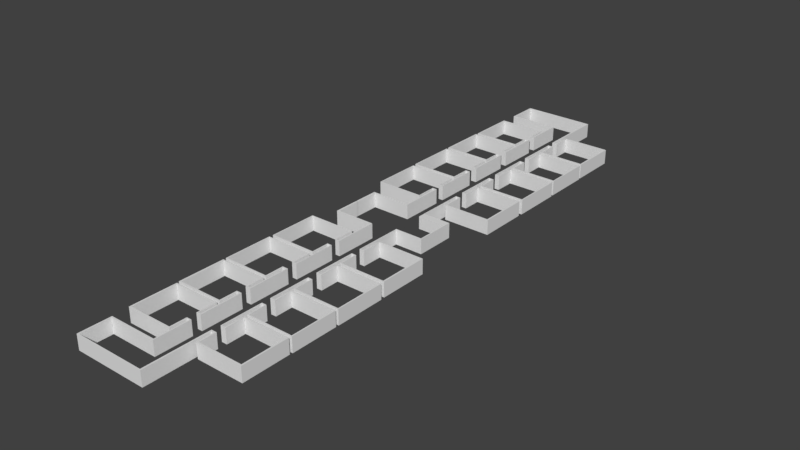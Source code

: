 # Source: schoolMap.blend  (saved by Blender 2.79.0; exported with 4.5.12 LTS)
import bpy
from mathutils import Matrix  # noqa: F401  (used for matrix-valued properties, if any)

bpy.ops.wm.read_factory_settings(use_empty=True)
scene = bpy.context.scene
scene.name = 'Scene'

# ---- collections
col_collection_1 = bpy.data.collections.new('Collection 1'); scene.collection.children.link(col_collection_1)

# ---- world
world_world = bpy.data.worlds.new('World'); scene.world = world_world
world_world.color = (0.05088, 0.05088, 0.05088)
world_world.use_sun_shadow = False
world_world.sun_shadow_jitter_overblur = 0.0
world_world.cycles.sampling_method = 'MANUAL'

# ---- meshes
me_cube_009 = bpy.data.meshes.new('Cube.009')
me_cube_009.from_pydata([(-3.933, -0.4303, -1.554), (-3.933, -0.4303, 1.204), (-3.933, 1.0, -1.554), (-3.933, 1.0, 1.204), (2.216, -0.4303, -1.554), (2.216, -0.4303, 1.204), (2.216, 1.0, -1.554), (2.216, 1.0, 1.204)], [], [(0, 1, 3, 2), (2, 3, 7, 6), (6, 7, 5, 4), (4, 5, 1, 0), (2, 6, 4, 0), (7, 3, 1, 5)])
me_cube_009.use_remesh_preserve_volume = False
me_cube_009.use_remesh_preserve_attributes = False
me_cube_009.use_mirror_vertex_groups = False
me_cube_009.update()
me_cube_008 = bpy.data.meshes.new('Cube.008')
me_cube_008.from_pydata([(4.768e-07, -1.964, -0.3201), (4.768e-07, -1.964, 0.8713), (4.768e-07, 0.008627, -0.3201), (4.768e-07, 0.008627, 0.8713), (0.1526, -1.964, -0.3201), (0.1526, -1.964, 0.8713), (0.1526, 0.008627, -0.3201), (0.1526, 0.008627, 0.8713), (4.768e-07, -2.063, -0.3201), (4.768e-07, -2.063, 0.8713), (0.1526, -2.063, 0.8713), (0.1526, -2.063, -0.3201), (3.194, -1.964, 0.8713), (3.194, -1.964, -0.3201), (3.194, -2.063, 0.8713), (3.194, -2.063, -0.3201), (3.299, -1.964, 0.8713), (3.299, -1.964, -0.3201), (3.299, -2.063, 0.8713), (3.299, -2.063, -0.3201), (3.194, -5.369, 0.8713), (3.194, -5.369, -0.3201), (3.299, -5.369, 0.8713), (3.299, -5.369, -0.3201), (3.194, -5.429, 0.8713), (3.194, -5.429, -0.3201), (3.299, -5.429, 0.8713), (3.299, -5.429, -0.3201), (2.972, -5.369, 0.8713), (2.972, -5.369, -0.3201), (2.972, -5.429, 0.8713), (2.972, -5.429, -0.3201), (2.931, -5.369, 0.8713), (2.931, -5.369, -0.3201), (2.931, -5.429, 0.8713), (2.931, -5.429, -0.3201), (2.972, -3.804, 0.8713), (2.972, -3.804, -0.3201), (2.931, -3.804, 0.8713), (2.931, -3.804, -0.3201), (2.972, -3.745, 0.8713), (2.972, -3.745, -0.3201), (2.931, -3.745, 0.8713), (2.931, -3.745, -0.3201), (-0.7642, -3.804, 0.8713), (-0.7642, -3.804, -0.3201), (-0.7642, -3.745, 0.8713), (-0.7642, -3.745, -0.3201), (-0.8379, -3.804, 0.8713), (-0.8379, -3.804, -0.3201), (-0.8379, -3.745, 0.8713), (-0.8379, -3.745, -0.3201), (-0.7642, -7.67, 0.8713), (-0.7642, -7.67, -0.3201), (-0.8379, -7.67, 0.8713), (-0.8379, -7.67, -0.3201), (-0.7642, -7.726, 0.8713), (-0.7642, -7.726, -0.3201), (-0.8379, -7.726, 0.8713), (-0.8379, -7.726, -0.3201), (2.923, -7.67, 0.8713), (2.923, -7.67, -0.3201), (2.923, -7.726, 0.8713), (2.923, -7.726, -0.3201), (2.992, -7.67, 0.8713), (2.992, -7.67, -0.3201), (2.992, -7.726, 0.8713), (2.992, -7.726, -0.3201), (2.923, -6.244, 0.8713), (2.923, -6.244, -0.3201), (2.992, -6.244, 0.8713), (2.992, -6.244, -0.3201), (2.923, -6.189, 0.8713), (2.923, -6.189, -0.3201), (2.992, -6.189, 0.8713), (2.992, -6.189, -0.3201), (3.265, -6.244, 0.8713), (3.265, -6.244, -0.3201), (3.265, -6.189, 0.8713), (3.265, -6.189, -0.3201), (3.305, -6.244, 0.8713), (3.305, -6.244, -0.3201), (3.305, -6.189, 0.8713), (3.305, -6.189, -0.3201), (3.265, -9.557, 0.8713), (3.265, -9.557, -0.3201), (3.305, -9.557, 0.8713), (3.305, -9.557, -0.3201), (3.265, -9.632, 0.8713), (3.265, -9.632, -0.3201), (3.305, -9.632, 0.8713), (3.305, -9.632, -0.3201), (2.987, -9.557, 0.8713), (2.987, -9.557, -0.3201), (2.987, -9.632, 0.8713), (2.987, -9.632, -0.3201), (2.915, -9.557, 0.8713), (2.915, -9.557, -0.3201), (2.915, -9.632, 0.8713), (2.915, -9.632, -0.3201), (2.987, -8.094, 0.8713), (2.987, -8.094, -0.3201), (2.915, -8.094, 0.8713), (2.915, -8.094, -0.3201), (2.987, -8.029, 0.8713), (2.987, -8.029, -0.3201), (2.915, -8.029, 0.8713), (2.915, -8.029, -0.3201), (-0.8058, -8.094, 0.8713), (-0.8058, -8.094, -0.3201), (-0.8058, -8.029, 0.8713), (-0.8058, -8.029, -0.3201), (-0.8789, -8.094, 0.8713), (-0.8789, -8.094, -0.3201), (-0.8789, -8.029, 0.8713), (-0.8789, -8.029, -0.3201), (-0.8058, -11.99, 0.8713), (-0.8058, -11.99, -0.3201), (-0.8789, -11.99, 0.8713), (-0.8789, -11.99, -0.3201), (-0.8058, -12.07, 0.8713), (-0.8058, -12.07, -0.3201), (-0.8789, -12.07, 0.8713), (-0.8789, -12.07, -0.3201), (2.858, -11.99, 0.8713), (2.858, -11.99, -0.3201), (2.858, -12.07, 0.8713), (2.858, -12.07, -0.3201), (2.98, -11.99, 0.8713), (2.98, -11.99, -0.3201), (2.98, -12.07, 0.8713), (2.98, -12.07, -0.3201), (2.858, -10.53, 0.8713), (2.858, -10.53, -0.3201), (2.98, -10.53, 0.8713), (2.98, -10.53, -0.3201), (2.858, -10.44, 0.8713), (2.858, -10.44, -0.3201), (2.98, -10.44, 0.8713), (2.98, -10.44, -0.3201), (3.236, -10.53, 0.8713), (3.236, -10.53, -0.3201), (3.236, -10.44, 0.8713), (3.236, -10.44, -0.3201), (3.322, -10.53, 0.8713), (3.322, -10.53, -0.3201), (3.322, -10.44, 0.8713), (3.322, -10.44, -0.3201), (3.236, -13.72, 0.8713), (3.236, -13.72, -0.3201), (3.322, -13.72, 0.8713), (3.322, -13.72, -0.3201), (3.236, -13.82, 0.8713), (3.236, -13.82, -0.3201), (3.322, -13.82, 0.8713), (3.322, -13.82, -0.3201), (2.964, -13.72, 0.8713), (2.964, -13.72, -0.3201), (2.964, -13.82, 0.8713), (2.964, -13.82, -0.3201), (2.907, -13.72, 0.8713), (2.907, -13.72, -0.3201), (2.907, -13.82, 0.8713), (2.907, -13.82, -0.3201), (2.964, -12.39, 0.8713), (2.964, -12.39, -0.3201), (2.907, -12.39, 0.8713), (2.907, -12.39, -0.3201), (2.964, -12.29, 0.8713), (2.964, -12.29, -0.3201), (2.907, -12.29, 0.8713), (2.907, -12.29, -0.3201), (-0.7523, -12.39, 0.8713), (-0.7523, -12.39, -0.3201), (-0.7523, -12.29, 0.8713), (-0.7523, -12.29, -0.3201), (-0.8797, -12.39, 0.8713), (-0.8797, -12.39, -0.3201), (-0.8797, -12.29, 0.8713), (-0.8797, -12.29, -0.3201), (-0.7523, -16.01, 0.8713), (-0.7523, -16.01, -0.3201), (-0.8797, -16.01, 0.8713), (-0.8797, -16.01, -0.3201), (-0.7523, -16.12, 0.8713), (-0.7523, -16.12, -0.3201), (-0.8797, -16.12, 0.8713), (-0.8797, -16.12, -0.3201), (2.871, -16.01, 0.8713), (2.871, -16.01, -0.3201), (2.871, -16.12, 0.8713), (2.871, -16.12, -0.3201), (2.986, -16.01, 0.8713), (2.986, -16.01, -0.3201), (2.986, -16.12, 0.8713), (2.986, -16.12, -0.3201), (2.871, -14.65, 0.8713), (2.871, -14.65, -0.3201), (2.986, -14.65, 0.8713), (2.986, -14.65, -0.3201), (2.871, -14.54, 0.8713), (2.871, -14.54, -0.3201), (2.986, -14.54, 0.8713), (2.986, -14.54, -0.3201), (3.192, -14.65, 0.8713), (3.192, -14.65, -0.3201), (3.192, -14.54, 0.8713), (3.192, -14.54, -0.3201), (3.303, -14.65, 0.8713), (3.303, -14.65, -0.3201), (3.303, -14.54, 0.8713), (3.303, -14.54, -0.3201), (3.192, -17.85, 0.8713), (3.192, -17.85, -0.3201), (3.303, -17.85, 0.8713), (3.303, -17.85, -0.3201), (3.192, -17.93, 0.8713), (3.192, -17.93, -0.3201), (3.303, -17.93, 0.8713), (3.303, -17.93, -0.3201), (2.971, -17.85, 0.8713), (2.971, -17.85, -0.3201), (2.971, -17.93, 0.8713), (2.971, -17.93, -0.3201), (2.91, -17.85, 0.8713), (2.91, -17.85, -0.3201), (2.91, -17.93, 0.8713), (2.91, -17.93, -0.3201), (2.971, -16.42, 0.8713), (2.971, -16.42, -0.3201), (2.91, -16.42, 0.8713), (2.91, -16.42, -0.3201), (2.971, -16.31, 0.8713), (2.971, -16.31, -0.3201), (2.91, -16.31, 0.8713), (2.91, -16.31, -0.3201), (-0.7237, -16.42, 0.8713), (-0.7237, -16.42, -0.3201), (-0.7237, -16.31, 0.8713), (-0.7237, -16.31, -0.3201), (-0.8316, -16.42, 0.8713), (-0.8316, -16.42, -0.3201), (-0.8316, -16.31, 0.8713), (-0.8316, -16.31, -0.3201), (-0.7237, -20.03, 0.8713), (-0.7237, -20.03, -0.3201), (-0.8316, -20.03, 0.8713), (-0.8316, -20.03, -0.3201), (-0.7237, -20.14, 0.8713), (-0.7237, -20.14, -0.3201), (-0.8316, -20.14, 0.8713), (-0.8316, -20.14, -0.3201), (2.886, -20.03, 0.8713), (2.886, -20.03, -0.3201), (2.886, -20.14, 0.8713), (2.886, -20.14, -0.3201), (3.002, -20.03, 0.8713), (3.002, -20.03, -0.3201), (3.002, -20.14, 0.8713), (3.002, -20.14, -0.3201), (2.886, -18.74, 0.8713), (2.886, -18.74, -0.3201), (3.002, -18.74, 0.8713), (3.002, -18.74, -0.3201), (2.886, -18.66, 0.8713), (2.886, -18.66, -0.3201), (3.002, -18.66, 0.8713), (3.002, -18.66, -0.3201), (3.212, -18.74, 0.8713), (3.212, -18.74, -0.3201), (3.212, -18.66, 0.8713), (3.212, -18.66, -0.3201), (3.3, -18.74, 0.8713), (3.3, -18.74, -0.3201), (3.3, -18.66, 0.8713), (3.3, -18.66, -0.3201), (3.212, -21.49, 0.8713), (3.212, -21.49, -0.3201), (3.3, -21.49, 0.8713), (3.3, -21.49, -0.3201), (3.212, -21.62, 0.8713), (3.212, -21.62, -0.3201), (3.3, -21.62, 0.8713), (3.3, -21.62, -0.3201), (-0.6148, -21.49, 0.8713), (-0.6148, -21.49, -0.3201), (-0.6148, -21.62, 0.8713), (-0.6148, -21.62, -0.3201), (-0.727, -21.49, 0.8713), (-0.727, -21.49, -0.3201), (-0.727, -21.62, 0.8713), (-0.727, -21.62, -0.3201), (-0.6148, -23.99, 0.8713), (-0.6148, -23.99, -0.3201), (-0.727, -23.99, 0.8713), (-0.727, -23.99, -0.3201), (-0.6148, -24.07, 0.8713), (-0.6148, -24.07, -0.3201), (-0.727, -24.07, 0.8713), (-0.727, -24.07, -0.3201), (5.098, -23.99, 0.8713), (5.098, -23.99, -0.3201), (5.098, -24.07, 0.8713), (5.098, -24.07, -0.3201), (5.22, -23.99, 0.8713), (5.22, -23.99, -0.3201), (5.22, -24.07, 0.8713), (5.22, -24.07, -0.3201), (5.098, -18.78, 0.8713), (5.098, -18.78, -0.3201), (5.22, -18.78, 0.8713), (5.22, -18.78, -0.3201), (5.098, -18.64, 0.8713), (5.098, -18.64, -0.3201), (5.22, -18.64, 0.8713), (5.22, -18.64, -0.3201), (5.454, -18.78, 0.8713), (5.454, -18.78, -0.3201), (5.454, -18.64, 0.8713), (5.454, -18.64, -0.3201), (5.544, -18.78, 0.8713), (5.544, -18.78, -0.3201), (5.544, -18.64, 0.8713), (5.544, -18.64, -0.3201), (5.454, -20.01, 0.8713), (5.454, -20.01, -0.3201), (5.544, -20.01, 0.8713), (5.544, -20.01, -0.3201), (5.454, -20.14, 0.8713), (5.454, -20.14, -0.3201), (5.544, -20.14, 0.8713), (5.544, -20.14, -0.3201), (9.164, -20.01, 0.8713), (9.164, -20.01, -0.3201), (9.164, -20.14, 0.8713), (9.164, -20.14, -0.3201), (9.276, -20.01, 0.8713), (9.276, -20.01, -0.3201), (9.276, -20.14, 0.8713), (9.276, -20.14, -0.3201), (9.164, -16.43, 0.8713), (9.164, -16.43, -0.3201), (9.276, -16.43, 0.8713), (9.276, -16.43, -0.3201), (9.164, -16.31, 0.8713), (9.164, -16.31, -0.3201), (9.276, -16.31, 0.8713), (9.276, -16.31, -0.3201), (5.587, -16.43, 0.8713), (5.587, -16.43, -0.3201), (5.587, -16.31, 0.8713), (5.587, -16.31, -0.3201), (5.489, -16.43, 0.8713), (5.489, -16.43, -0.3201), (5.489, -16.31, 0.8713), (5.489, -16.31, -0.3201), (5.587, -17.91, 0.8713), (5.587, -17.91, -0.3201), (5.489, -17.91, 0.8713), (5.489, -17.91, -0.3201), (5.587, -17.97, 0.8713), (5.587, -17.97, -0.3201), (5.489, -17.97, 0.8713), (5.489, -17.97, -0.3201), (5.202, -17.91, 0.8713), (5.202, -17.91, -0.3201), (5.202, -17.97, 0.8713), (5.202, -17.97, -0.3201), (5.155, -17.91, 0.8713), (5.155, -17.91, -0.3201), (5.155, -17.97, 0.8713), (5.155, -17.97, -0.3201), (5.202, -14.63, 0.8713), (5.202, -14.63, -0.3201), (5.155, -14.63, 0.8713), (5.155, -14.63, -0.3201), (5.202, -14.54, 0.8713), (5.202, -14.54, -0.3201), (5.155, -14.54, 0.8713), (5.155, -14.54, -0.3201), (5.481, -14.63, 0.8713), (5.481, -14.63, -0.3201), (5.481, -14.54, 0.8713), (5.481, -14.54, -0.3201), (5.555, -14.63, 0.8713), (5.555, -14.63, -0.3201), (5.555, -14.54, 0.8713), (5.555, -14.54, -0.3201), (5.481, -16.03, 0.8713), (5.481, -16.03, -0.3201), (5.555, -16.03, 0.8713), (5.555, -16.03, -0.3201), (5.481, -16.1, 0.8713), (5.481, -16.1, -0.3201), (5.555, -16.1, 0.8713), (5.555, -16.1, -0.3201), (9.229, -16.03, 0.8713), (9.229, -16.03, -0.3201), (9.229, -16.1, 0.8713), (9.229, -16.1, -0.3201), (9.315, -16.03, 0.8713), (9.315, -16.03, -0.3201), (9.315, -16.1, 0.8713), (9.315, -16.1, -0.3201), (9.229, -12.39, 0.8713), (9.229, -12.39, -0.3201), (9.315, -12.39, 0.8713), (9.315, -12.39, -0.3201), (9.229, -12.29, 0.8713), (9.229, -12.29, -0.3201), (9.315, -12.29, 0.8713), (9.315, -12.29, -0.3201), (5.58, -12.39, 0.8713), (5.58, -12.39, -0.3201), (5.58, -12.29, 0.8713), (5.58, -12.29, -0.3201), (5.486, -12.39, 0.8713), (5.486, -12.39, -0.3201), (5.486, -12.29, 0.8713), (5.486, -12.29, -0.3201), (5.58, -13.76, 0.8713), (5.58, -13.76, -0.3201), (5.486, -13.76, 0.8713), (5.486, -13.76, -0.3201), (5.58, -13.82, 0.8713), (5.58, -13.82, -0.3201), (5.486, -13.82, 0.8713), (5.486, -13.82, -0.3201), (5.214, -13.76, 0.8713), (5.214, -13.76, -0.3201), (5.214, -13.82, 0.8713), (5.214, -13.82, -0.3201), (5.155, -13.76, 0.8713), (5.155, -13.76, -0.3201), (5.155, -13.82, 0.8713), (5.155, -13.82, -0.3201), (5.214, -10.5, 0.8713), (5.214, -10.5, -0.3201), (5.155, -10.5, 0.8713), (5.155, -10.5, -0.3201), (5.214, -10.42, 0.8713), (5.214, -10.42, -0.3201), (5.155, -10.42, 0.8713), (5.155, -10.42, -0.3201), (5.485, -10.5, 0.8713), (5.485, -10.5, -0.3201), (5.485, -10.42, 0.8713), (5.485, -10.42, -0.3201), (5.54, -10.5, 0.8713), (5.54, -10.5, -0.3201), (5.54, -10.42, 0.8713), (5.54, -10.42, -0.3201), (5.485, -11.99, 0.8713), (5.485, -11.99, -0.3201), (5.54, -11.99, 0.8713), (5.54, -11.99, -0.3201), (5.485, -12.07, 0.8713), (5.485, -12.07, -0.3201), (5.54, -12.07, 0.8713), (5.54, -12.07, -0.3201), (9.244, -11.99, 0.8713), (9.244, -11.99, -0.3201), (9.244, -12.07, 0.8713), (9.244, -12.07, -0.3201), (9.333, -11.99, 0.8713), (9.333, -11.99, -0.3201), (9.333, -12.07, 0.8713), (9.333, -12.07, -0.3201), (9.244, -8.091, 0.8713), (9.244, -8.091, -0.3201), (9.333, -8.091, 0.8713), (9.333, -8.091, -0.3201), (9.244, -8.015, 0.8713), (9.244, -8.015, -0.3201), (9.333, -8.015, 0.8713), (9.333, -8.015, -0.3201), (5.576, -8.091, 0.8713), (5.576, -8.091, -0.3201), (5.576, -8.015, 0.8713), (5.576, -8.015, -0.3201), (5.495, -8.091, 0.8713), (5.495, -8.091, -0.3201), (5.495, -8.015, 0.8713), (5.495, -8.015, -0.3201), (5.576, -9.559, 0.8713), (5.576, -9.559, -0.3201), (5.495, -9.559, 0.8713), (5.495, -9.559, -0.3201), (5.576, -9.629, 0.8713), (5.576, -9.629, -0.3201), (5.495, -9.629, 0.8713), (5.495, -9.629, -0.3201), (5.211, -9.559, 0.8713), (5.211, -9.559, -0.3201), (5.211, -9.629, 0.8713), (5.211, -9.629, -0.3201), (5.148, -9.559, 0.8713), (5.148, -9.559, -0.3201), (5.148, -9.629, 0.8713), (5.148, -9.629, -0.3201), (5.211, -6.239, 0.8713), (5.211, -6.239, -0.3201), (5.148, -6.239, 0.8713), (5.148, -6.239, -0.3201), (5.211, -6.183, 0.8713), (5.211, -6.183, -0.3201), (5.148, -6.183, 0.8713), (5.148, -6.183, -0.3201), (5.487, -6.239, 0.8713), (5.487, -6.239, -0.3201), (5.487, -6.183, 0.8713), (5.487, -6.183, -0.3201), (5.54, -6.239, 0.8713), (5.54, -6.239, -0.3201), (5.54, -6.183, 0.8713), (5.54, -6.183, -0.3201), (5.487, -7.631, 0.8713), (5.487, -7.631, -0.3201), (5.54, -7.631, 0.8713), (5.54, -7.631, -0.3201), (5.487, -7.692, 0.8713), (5.487, -7.692, -0.3201), (5.54, -7.692, 0.8713), (5.54, -7.692, -0.3201), (9.185, -7.631, 0.8713), (9.185, -7.631, -0.3201), (9.185, -7.692, 0.8713), (9.185, -7.692, -0.3201), (9.297, -7.631, 0.8713), (9.297, -7.631, -0.3201), (9.297, -7.692, 0.8713), (9.297, -7.692, -0.3201), (9.185, -3.795, 0.8713), (9.185, -3.795, -0.3201), (9.297, -3.795, 0.8713), (9.297, -3.795, -0.3201), (9.185, -3.711, 0.8713), (9.185, -3.711, -0.3201), (9.297, -3.711, 0.8713), (9.297, -3.711, -0.3201), (5.558, -3.795, 0.8713), (5.558, -3.795, -0.3201), (5.558, -3.711, 0.8713), (5.558, -3.711, -0.3201), (5.48, -3.795, 0.8713), (5.48, -3.795, -0.3201), (5.48, -3.711, 0.8713), (5.48, -3.711, -0.3201), (5.558, -5.344, 0.8713), (5.558, -5.344, -0.3201), (5.48, -5.344, 0.8713), (5.48, -5.344, -0.3201), (5.558, -5.402, 0.8713), (5.558, -5.402, -0.3201), (5.48, -5.402, 0.8713), (5.48, -5.402, -0.3201), (5.203, -5.344, 0.8713), (5.203, -5.344, -0.3201), (5.203, -5.402, 0.8713), (5.203, -5.402, -0.3201), (5.157, -5.344, 0.8713), (5.157, -5.344, -0.3201), (5.157, -5.402, 0.8713), (5.157, -5.402, -0.3201), (5.203, -1.592, 0.8713), (5.203, -1.592, -0.3201), (5.157, -1.592, 0.8713), (5.157, -1.592, -0.3201), (5.203, -1.524, 0.8713), (5.203, -1.524, -0.3201), (5.157, -1.524, 0.8713), (5.157, -1.524, -0.3201), (7.386, -1.592, 0.8713), (7.386, -1.592, -0.3201), (7.386, -1.524, 0.8713), (7.386, -1.524, -0.3201), (7.461, -1.592, 0.8713), (7.461, -1.592, -0.3201), (7.461, -1.524, 0.8713), (7.461, -1.524, -0.3201), (7.386, 0.0, 0.8713), (7.386, 0.0, -0.3201), (7.461, 0.0, 0.8713), (7.461, 0.0, -0.3201)], [], [(0, 1, 3, 2), (2, 3, 7, 6), (6, 7, 5, 4), (1, 0, 8, 9), (2, 6, 4, 0), (7, 3, 1, 5), (11, 10, 9, 8), (0, 4, 11, 8), (5, 1, 9, 10), (5, 10, 14, 12), (12, 14, 18, 16), (10, 11, 15, 14), (4, 5, 12, 13), (11, 4, 13, 15), (17, 16, 18, 19), (15, 19, 23, 21), (15, 13, 17, 19), (13, 12, 16, 17), (20, 21, 29, 28), (14, 15, 21, 20), (18, 14, 20, 22), (19, 18, 22, 23), (24, 25, 27, 26), (21, 23, 27, 25), (23, 22, 26, 27), (22, 20, 24, 26), (29, 31, 35, 33), (21, 25, 31, 29), (25, 24, 30, 31), (24, 20, 28, 30), (32, 33, 35, 34), (29, 33, 39, 37), (30, 28, 32, 34), (31, 30, 34, 35), (39, 38, 44, 45), (28, 29, 37, 36), (32, 28, 36, 38), (33, 32, 38, 39), (40, 41, 43, 42), (37, 39, 43, 41), (36, 37, 41, 40), (38, 36, 40, 42), (47, 45, 49, 51), (38, 42, 46, 44), (43, 39, 45, 47), (42, 43, 47, 46), (49, 48, 50, 51), (46, 47, 51, 50), (44, 46, 50, 48), (49, 45, 53, 55), (55, 53, 57, 59), (48, 49, 55, 54), (44, 48, 54, 52), (45, 44, 52, 53), (57, 56, 58, 59), (53, 52, 60, 61), (52, 54, 58, 56), (54, 55, 59, 58), (63, 61, 65, 67), (52, 56, 62, 60), (57, 53, 61, 63), (56, 57, 63, 62), (65, 64, 66, 67), (64, 65, 71, 70), (60, 62, 66, 64), (62, 63, 67, 66), (68, 70, 74, 72), (61, 60, 68, 69), (60, 64, 70, 68), (65, 61, 69, 71), (73, 72, 74, 75), (71, 75, 79, 77), (71, 69, 73, 75), (69, 68, 72, 73), (77, 79, 83, 81), (70, 71, 77, 76), (74, 70, 76, 78), (75, 74, 78, 79), (80, 81, 83, 82), (79, 78, 82, 83), (78, 76, 80, 82), (81, 80, 86, 87), (85, 87, 91, 89), (80, 76, 84, 86), (77, 81, 87, 85), (76, 77, 85, 84), (88, 89, 91, 90), (85, 89, 95, 93), (86, 84, 88, 90), (87, 86, 90, 91), (93, 95, 99, 97), (84, 85, 93, 92), (88, 84, 92, 94), (89, 88, 94, 95), (96, 97, 99, 98), (97, 96, 102, 103), (94, 92, 96, 98), (95, 94, 98, 99), (102, 100, 104, 106), (93, 97, 103, 101), (92, 93, 101, 100), (96, 92, 100, 102), (104, 105, 107, 106), (107, 103, 109, 111), (101, 103, 107, 105), (100, 101, 105, 104), (109, 108, 116, 117), (103, 102, 108, 109), (102, 106, 110, 108), (106, 107, 111, 110), (113, 112, 114, 115), (111, 109, 113, 115), (110, 111, 115, 114), (108, 110, 114, 112), (116, 118, 122, 120), (108, 112, 118, 116), (112, 113, 119, 118), (113, 109, 117, 119), (121, 120, 122, 123), (116, 120, 126, 124), (119, 117, 121, 123), (118, 119, 123, 122), (126, 127, 131, 130), (117, 116, 124, 125), (121, 117, 125, 127), (120, 121, 127, 126), (129, 128, 130, 131), (124, 126, 130, 128), (128, 129, 135, 134), (127, 125, 129, 131), (135, 133, 137, 139), (129, 125, 133, 135), (125, 124, 132, 133), (124, 128, 134, 132), (137, 136, 138, 139), (138, 134, 140, 142), (132, 134, 138, 136), (133, 132, 136, 137), (141, 143, 147, 145), (134, 135, 141, 140), (135, 139, 143, 141), (139, 138, 142, 143), (144, 145, 147, 146), (141, 145, 151, 149), (142, 140, 144, 146), (143, 142, 146, 147), (149, 151, 155, 153), (140, 141, 149, 148), (144, 140, 148, 150), (145, 144, 150, 151), (152, 153, 155, 154), (153, 152, 158, 159), (150, 148, 152, 154), (151, 150, 154, 155), (158, 156, 160, 162), (149, 153, 159, 157), (148, 149, 157, 156), (152, 148, 156, 158), (160, 161, 163, 162), (159, 158, 162, 163), (157, 159, 163, 161), (160, 156, 164, 166), (165, 167, 171, 169), (161, 160, 166, 167), (157, 161, 167, 165), (156, 157, 165, 164), (168, 169, 171, 170), (170, 171, 175, 174), (166, 164, 168, 170), (164, 165, 169, 168), (175, 173, 177, 179), (166, 170, 174, 172), (167, 166, 172, 173), (171, 167, 173, 175), (177, 176, 178, 179), (173, 172, 180, 181), (172, 174, 178, 176), (174, 175, 179, 178), (183, 181, 185, 187), (172, 176, 182, 180), (177, 173, 181, 183), (176, 177, 183, 182), (185, 184, 186, 187), (184, 185, 191, 190), (180, 182, 186, 184), (182, 183, 187, 186), (188, 190, 194, 192), (181, 180, 188, 189), (180, 184, 190, 188), (185, 181, 189, 191), (193, 192, 194, 195), (190, 191, 195, 194), (191, 189, 193, 195), (192, 193, 199, 198), (197, 196, 200, 201), (193, 189, 197, 199), (188, 192, 198, 196), (189, 188, 196, 197), (201, 200, 202, 203), (199, 197, 201, 203), (203, 202, 206, 207), (196, 198, 202, 200), (205, 207, 211, 209), (199, 203, 207, 205), (198, 199, 205, 204), (202, 198, 204, 206), (208, 209, 211, 210), (205, 209, 215, 213), (206, 204, 208, 210), (207, 206, 210, 211), (215, 214, 218, 219), (204, 205, 213, 212), (208, 204, 212, 214), (209, 208, 214, 215), (216, 217, 219, 218), (213, 215, 219, 217), (217, 216, 222, 223), (214, 212, 216, 218), (222, 220, 224, 226), (216, 212, 220, 222), (212, 213, 221, 220), (213, 217, 223, 221), (224, 225, 227, 226), (223, 222, 226, 227), (221, 223, 227, 225), (224, 220, 228, 230), (230, 228, 232, 234), (225, 224, 230, 231), (221, 225, 231, 229), (220, 221, 229, 228), (232, 233, 235, 234), (228, 229, 233, 232), (229, 231, 235, 233), (230, 234, 238, 236), (236, 238, 242, 240), (234, 235, 239, 238), (231, 230, 236, 237), (235, 231, 237, 239), (241, 240, 242, 243), (240, 241, 247, 246), (239, 237, 241, 243), (238, 239, 243, 242), (247, 245, 249, 251), (236, 240, 246, 244), (237, 236, 244, 245), (241, 237, 245, 247), (249, 248, 250, 251), (246, 247, 251, 250), (244, 246, 250, 248), (249, 245, 253, 255), (252, 254, 258, 256), (248, 249, 255, 254), (244, 248, 254, 252), (245, 244, 252, 253), (257, 256, 258, 259), (254, 255, 259, 258), (255, 253, 257, 259), (256, 257, 263, 262), (260, 262, 266, 264), (257, 253, 261, 263), (252, 256, 262, 260), (253, 252, 260, 261), (265, 264, 266, 267), (261, 260, 264, 265), (263, 261, 265, 267), (263, 267, 271, 269), (270, 268, 272, 274), (267, 266, 270, 271), (262, 263, 269, 268), (266, 262, 268, 270), (272, 273, 275, 274), (273, 272, 278, 279), (269, 271, 275, 273), (271, 270, 274, 275), (277, 279, 283, 281), (268, 269, 277, 276), (269, 273, 279, 277), (272, 268, 276, 278), (280, 281, 283, 282), (279, 278, 282, 283), (278, 276, 280, 282), (281, 280, 286, 287), (284, 285, 289, 288), (280, 276, 284, 286), (277, 281, 287, 285), (276, 277, 285, 284), (288, 289, 291, 290), (286, 284, 288, 290), (290, 291, 295, 294), (285, 287, 291, 289), (292, 294, 298, 296), (286, 290, 294, 292), (287, 286, 292, 293), (291, 287, 293, 295), (297, 296, 298, 299), (292, 296, 302, 300), (295, 293, 297, 299), (294, 295, 299, 298), (301, 300, 308, 309), (293, 292, 300, 301), (297, 293, 301, 303), (296, 297, 303, 302), (305, 304, 306, 307), (303, 301, 305, 307), (302, 303, 307, 306), (300, 302, 306, 304), (308, 310, 314, 312), (300, 304, 310, 308), (304, 305, 311, 310), (305, 301, 309, 311), (313, 312, 314, 315), (309, 308, 312, 313), (311, 309, 313, 315), (311, 315, 319, 317), (317, 319, 323, 321), (315, 314, 318, 319), (310, 311, 317, 316), (314, 310, 316, 318), (320, 321, 323, 322), (319, 318, 322, 323), (318, 316, 320, 322), (321, 320, 326, 327), (326, 324, 328, 330), (320, 316, 324, 326), (317, 321, 327, 325), (316, 317, 325, 324), (328, 329, 331, 330), (330, 331, 335, 334), (325, 327, 331, 329), (324, 325, 329, 328), (332, 334, 338, 336), (331, 327, 333, 335), (327, 326, 332, 333), (326, 330, 334, 332), (337, 336, 338, 339), (332, 336, 342, 340), (335, 333, 337, 339), (334, 335, 339, 338), (340, 342, 346, 344), (333, 332, 340, 341), (337, 333, 341, 343), (336, 337, 343, 342), (345, 344, 346, 347), (344, 345, 351, 350), (343, 341, 345, 347), (342, 343, 347, 346), (351, 349, 353, 355), (340, 344, 350, 348), (341, 340, 348, 349), (345, 341, 349, 351), (353, 352, 354, 355), (350, 351, 355, 354), (348, 350, 354, 352), (353, 349, 357, 359), (357, 356, 360, 361), (352, 353, 359, 358), (348, 352, 358, 356), (349, 348, 356, 357), (361, 360, 362, 363), (356, 358, 362, 360), (363, 362, 366, 367), (359, 357, 361, 363), (366, 364, 368, 370), (362, 358, 364, 366), (358, 359, 365, 364), (359, 363, 367, 365), (368, 369, 371, 370), (364, 365, 373, 372), (365, 367, 371, 369), (367, 366, 370, 371), (375, 374, 378, 379), (365, 369, 375, 373), (368, 364, 372, 374), (369, 368, 374, 375), (376, 377, 379, 378), (374, 372, 376, 378), (377, 376, 382, 383), (373, 375, 379, 377), (381, 383, 387, 385), (373, 377, 383, 381), (372, 373, 381, 380), (376, 372, 380, 382), (384, 385, 387, 386), (383, 382, 386, 387), (382, 380, 384, 386), (385, 384, 390, 391), (389, 391, 395, 393), (384, 380, 388, 390), (381, 385, 391, 389), (380, 381, 389, 388), (392, 393, 395, 394), (388, 389, 393, 392), (390, 388, 392, 394), (394, 395, 399, 398), (399, 397, 401, 403), (391, 390, 396, 397), (395, 391, 397, 399), (390, 394, 398, 396), (401, 400, 402, 403), (400, 401, 407, 406), (396, 398, 402, 400), (398, 399, 403, 402), (404, 406, 410, 408), (397, 396, 404, 405), (396, 400, 406, 404), (401, 397, 405, 407), (409, 408, 410, 411), (406, 407, 411, 410), (407, 405, 409, 411), (408, 409, 415, 414), (415, 413, 417, 419), (409, 405, 413, 415), (404, 408, 414, 412), (405, 404, 412, 413), (417, 416, 418, 419), (414, 415, 419, 418), (412, 414, 418, 416), (417, 413, 421, 423), (423, 421, 425, 427), (416, 417, 423, 422), (412, 416, 422, 420), (413, 412, 420, 421), (425, 424, 426, 427), (421, 420, 424, 425), (420, 422, 426, 424), (426, 422, 428, 430), (429, 431, 435, 433), (423, 427, 431, 429), (427, 426, 430, 431), (422, 423, 429, 428), (432, 433, 435, 434), (433, 432, 438, 439), (430, 428, 432, 434), (431, 430, 434, 435), (438, 436, 440, 442), (429, 433, 439, 437), (428, 429, 437, 436), (432, 428, 436, 438), (440, 441, 443, 442), (439, 438, 442, 443), (437, 439, 443, 441), (440, 436, 444, 446), (444, 445, 453, 452), (441, 440, 446, 447), (437, 441, 447, 445), (436, 437, 445, 444), (448, 449, 451, 450), (445, 447, 451, 449), (447, 446, 450, 451), (446, 444, 448, 450), (453, 455, 459, 457), (445, 449, 455, 453), (449, 448, 454, 455), (448, 444, 452, 454), (456, 457, 459, 458), (452, 453, 457, 456), (454, 452, 456, 458), (454, 458, 462, 460), (462, 463, 467, 466), (458, 459, 463, 462), (455, 454, 460, 461), (459, 455, 461, 463), (465, 464, 466, 467), (463, 461, 465, 467), (464, 465, 471, 470), (460, 462, 466, 464), (468, 470, 474, 472), (460, 464, 470, 468), (461, 460, 468, 469), (465, 461, 469, 471), (473, 472, 474, 475), (470, 471, 475, 474), (471, 469, 473, 475), (472, 473, 479, 478), (476, 478, 482, 480), (473, 469, 477, 479), (468, 472, 478, 476), (469, 468, 476, 477), (481, 480, 482, 483), (476, 480, 486, 484), (479, 477, 481, 483), (478, 479, 483, 482), (484, 486, 490, 488), (477, 476, 484, 485), (481, 477, 485, 487), (480, 481, 487, 486), (489, 488, 490, 491), (485, 484, 488, 489), (487, 485, 489, 491), (487, 491, 495, 493), (493, 495, 499, 497), (491, 490, 494, 495), (486, 487, 493, 492), (490, 486, 492, 494), (496, 497, 499, 498), (495, 494, 498, 499), (494, 492, 496, 498), (497, 496, 502, 503), (502, 500, 504, 506), (496, 492, 500, 502), (493, 497, 503, 501), (492, 493, 501, 500), (504, 505, 507, 506), (503, 502, 506, 507), (501, 503, 507, 505), (504, 500, 508, 510), (510, 508, 512, 514), (505, 504, 510, 511), (501, 505, 511, 509), (500, 501, 509, 508), (512, 513, 515, 514), (508, 509, 517, 516), (509, 511, 515, 513), (511, 510, 514, 515), (518, 516, 520, 522), (509, 513, 519, 517), (512, 508, 516, 518), (513, 512, 518, 519), (520, 521, 523, 522), (516, 517, 521, 520), (517, 519, 523, 521), (523, 519, 525, 527), (527, 525, 529, 531), (518, 522, 526, 524), (522, 523, 527, 526), (519, 518, 524, 525), (529, 528, 530, 531), (526, 527, 531, 530), (524, 526, 530, 528), (529, 525, 533, 535), (533, 532, 540, 541), (528, 529, 535, 534), (524, 528, 534, 532), (525, 524, 532, 533), (537, 536, 538, 539), (532, 534, 538, 536), (534, 535, 539, 538), (535, 533, 537, 539), (540, 542, 546, 544), (532, 536, 542, 540), (536, 537, 543, 542), (537, 533, 541, 543), (545, 544, 546, 547), (540, 544, 550, 548), (543, 541, 545, 547), (542, 543, 547, 546), (550, 551, 557, 556), (541, 540, 548, 549), (545, 541, 549, 551), (544, 545, 551, 550), (553, 552, 554, 555), (548, 550, 554, 552), (549, 548, 552, 553), (551, 549, 553, 555), (558, 556, 560, 562), (551, 555, 559, 557), (554, 550, 556, 558), (555, 554, 558, 559), (560, 561, 563, 562), (559, 558, 562, 563), (557, 559, 563, 561), (560, 556, 564, 566), (566, 564, 568, 570), (561, 560, 566, 567), (557, 561, 567, 565), (556, 557, 565, 564), (568, 569, 571, 570), (564, 565, 573, 572), (565, 567, 571, 569), (567, 566, 570, 571), (574, 572, 576, 578), (565, 569, 575, 573), (568, 564, 572, 574), (569, 568, 574, 575), (576, 577, 579, 578), (572, 573, 577, 576), (573, 575, 579, 577), (579, 575, 581, 583), (581, 580, 582, 583), (574, 578, 582, 580), (578, 579, 583, 582), (575, 574, 580, 581)])
me_cube_008.use_remesh_preserve_volume = False
me_cube_008.use_remesh_preserve_attributes = False
me_cube_008.use_mirror_vertex_groups = False
me_cube_008.update()
me_cube_001 = bpy.data.meshes.new('Cube.001')
me_cube_001.from_pydata([(-0.8224, -24.05, -0.1838), (-0.8224, -24.05, -6.668e-06), (-0.8224, 0.02822, -0.1838), (-0.8224, 0.04706, -6.668e-06), (-0.8224, -1.913, -0.1838), (-0.8224, -1.913, -6.668e-06), (-3.953, -1.913, -6.668e-06), (-3.953, 0.04706, -6.668e-06), (-3.953, 0.02822, -0.1838), (-3.953, -1.913, -0.1838), (-0.8224, -5.376, -0.1838), (-0.8224, -5.376, -6.668e-06), (-0.8224, -6.184, -0.1838), (-0.8224, -6.184, -6.668e-06), (-1.178, -6.184, -6.668e-06), (-1.178, -5.376, -6.668e-06), (-1.178, -5.376, -0.1838), (-1.178, -6.184, -0.1838), (-4.891, -6.184, -6.668e-06), (-4.891, -5.376, -6.668e-06), (-4.891, -5.376, -0.1838), (-4.891, -6.184, -0.1838), (-1.178, -3.756, -6.668e-06), (-1.178, -3.756, -0.1838), (-4.891, -3.756, -6.668e-06), (-4.891, -3.756, -0.1838), (-1.178, -7.652, -6.668e-06), (-1.178, -7.652, -0.1838), (-4.891, -7.652, -6.668e-06), (-4.891, -7.652, -0.1838), (-0.8224, -9.617, -0.1838), (-0.8224, -9.617, -6.668e-06), (-0.8224, -10.44, -0.1838), (-0.8224, -10.44, -6.668e-06), (-1.189, -10.44, -6.668e-06), (-1.189, -9.617, -6.668e-06), (-1.189, -9.617, -0.1838), (-1.189, -10.44, -0.1838), (-4.952, -10.44, -6.668e-06), (-4.952, -9.617, -6.668e-06), (-4.952, -9.617, -0.1838), (-4.952, -10.44, -0.1838), (-1.189, -8.057, -1.582e-05), (-1.189, -8.057, -0.1838), (-4.952, -8.057, -1.582e-05), (-4.952, -8.057, -0.1838), (-1.189, -12.03, 1.095e-06), (-1.189, -12.03, -0.1838), (-4.952, -12.03, 1.095e-06), (-4.952, -12.03, -0.1838), (-0.8224, -13.8, -0.1838), (-0.8224, -13.8, -6.668e-06), (-0.8224, -14.54, -0.1838), (-0.8224, -14.54, -6.668e-06), (-1.195, -14.54, -6.668e-06), (-1.195, -13.8, -6.668e-06), (-1.195, -13.8, -0.1838), (-1.195, -14.54, -0.1838), (-4.932, -14.54, -6.668e-06), (-4.932, -13.8, -6.668e-06), (-4.932, -13.8, -0.1838), (-4.932, -14.54, -0.1838), (-1.195, -16.06, -6.668e-06), (-1.195, -16.06, -0.1838), (-4.932, -16.06, -6.668e-06), (-4.932, -16.06, -0.1838), (-1.195, -12.34, -6.668e-06), (-1.195, -12.34, -0.1838), (-4.932, -12.34, -6.668e-06), (-4.932, -12.34, -0.1838), (-0.8224, -17.94, -0.1838), (-0.8224, -17.94, -6.668e-06), (-0.8224, -18.65, -0.1838), (-0.8224, -18.65, -6.668e-06), (-1.192, -18.65, -6.668e-06), (-1.192, -17.94, -6.668e-06), (-1.192, -17.94, -0.1838), (-1.192, -18.65, -0.1838), (-4.891, -18.65, -6.668e-06), (-4.891, -17.94, -6.668e-06), (-4.891, -17.94, -0.1838), (-4.891, -18.65, -0.1838), (-1.192, -20.06, -6.668e-06), (-1.192, -20.06, -0.1838), (-4.891, -20.06, -6.668e-06), (-4.891, -20.06, -0.1838), (-1.192, -16.36, -6.668e-06), (-1.192, -16.36, -0.1838), (-4.891, -16.36, -6.668e-06), (-4.891, -16.36, -0.1838), (1.049, -24.05, -0.1838), (1.049, -24.05, -6.668e-06), (1.049, 0.02822, -0.1838), (1.049, 0.04706, -6.668e-06), (0.003593, -24.05, -0.1838), (0.003593, -24.05, -6.668e-06), (0.05257, 0.02822, -0.1838), (0.05257, 0.04706, -6.668e-06), (1.049, -1.526, -0.1838), (1.049, -1.526, -6.668e-06), (0.07392, -1.526, -0.1838), (0.07392, -1.526, -6.668e-06), (3.279, -1.526, -6.668e-06), (3.279, 0.04706, -6.668e-06), (3.279, 0.02822, -0.1838), (3.279, -1.526, -0.1838), (1.049, -5.376, -0.1838), (0.07392, -5.378, -6.668e-06), (1.049, -5.376, -6.668e-06), (0.07392, -5.378, -0.1838), (1.049, -6.184, -0.1838), (0.07392, -6.186, -6.668e-06), (1.049, -6.184, -6.668e-06), (0.07392, -6.186, -0.1838), (1.404, -6.184, -6.668e-06), (1.404, -5.376, -6.668e-06), (1.404, -5.376, -0.1838), (1.404, -6.184, -0.1838), (5.118, -6.184, -6.668e-06), (5.118, -5.376, -6.668e-06), (5.118, -5.376, -0.1838), (5.118, -6.184, -0.1838), (1.404, -3.756, -6.668e-06), (1.404, -3.756, -0.1838), (5.118, -3.756, -6.668e-06), (5.118, -3.756, -0.1838), (1.404, -7.652, -6.668e-06), (1.404, -7.652, -0.1838), (5.118, -7.652, -6.668e-06), (5.118, -7.652, -0.1838), (1.049, -9.617, -0.1838), (0.07392, -9.525, -6.668e-06), (1.049, -9.617, -6.668e-06), (0.07392, -9.525, -0.1838), (1.049, -10.44, -0.1838), (0.07392, -10.35, -6.668e-06), (1.049, -10.44, -6.668e-06), (0.07392, -10.35, -0.1838), (1.416, -10.44, -6.668e-06), (1.416, -9.617, -6.668e-06), (1.416, -9.617, -0.1838), (1.416, -10.44, -0.1838), (5.179, -10.44, -6.668e-06), (5.179, -9.617, -6.668e-06), (5.179, -9.617, -0.1838), (5.179, -10.44, -0.1838), (1.416, -8.057, -1.582e-05), (1.416, -8.057, -0.1838), (5.179, -8.057, -1.582e-05), (5.179, -8.057, -0.1838), (1.416, -12.03, 1.095e-06), (1.416, -12.03, -0.1838), (5.179, -12.03, 1.095e-06), (5.179, -12.03, -0.1838), (1.049, -13.8, -0.1838), (0.07392, -13.83, -6.668e-06), (1.049, -13.8, -6.668e-06), (0.07392, -13.83, -0.1838), (1.049, -14.54, -0.1838), (0.07392, -14.57, -6.668e-06), (1.049, -14.54, -6.668e-06), (0.07392, -14.57, -0.1838), (1.422, -14.54, -6.668e-06), (1.422, -13.8, -6.668e-06), (1.422, -13.8, -0.1838), (1.422, -14.54, -0.1838), (5.159, -14.54, -6.668e-06), (5.159, -13.8, -6.668e-06), (5.159, -13.8, -0.1838), (5.159, -14.54, -0.1838), (1.422, -16.06, -6.668e-06), (1.422, -16.06, -0.1838), (5.159, -16.06, -6.668e-06), (5.159, -16.06, -0.1838), (1.422, -12.34, -6.668e-06), (1.422, -12.34, -0.1838), (5.159, -12.34, -6.668e-06), (5.159, -12.34, -0.1838), (1.049, -17.94, -0.1838), (0.07392, -18.0, -6.668e-06), (1.049, -17.94, -6.668e-06), (0.07392, -18.0, -0.1838), (1.049, -18.65, -0.1838), (0.07392, -18.71, -6.668e-06), (1.049, -18.65, -6.668e-06), (0.07392, -18.71, -0.1838), (1.419, -18.65, -6.668e-06), (1.419, -17.94, -6.668e-06), (1.419, -17.94, -0.1838), (1.419, -18.65, -0.1838), (5.118, -18.65, -6.668e-06), (5.118, -17.94, -6.668e-06), (5.118, -17.94, -0.1838), (5.118, -18.65, -0.1838), (1.419, -20.06, -6.668e-06), (1.419, -20.06, -0.1838), (5.118, -20.06, -6.668e-06), (5.118, -20.06, -0.1838), (1.419, -16.36, -6.668e-06), (1.419, -16.36, -0.1838), (5.118, -16.36, -6.668e-06), (5.118, -16.36, -0.1838), (-0.8224, -21.6, -0.1838), (-0.8224, -21.6, -6.668e-06), (-2.941, -21.6, -0.1838), (-3.092, -24.05, -0.1838), (-3.092, -24.05, -6.668e-06), (-2.941, -21.6, -6.668e-06), (-0.8224, -22.85, -0.1838), (-0.8224, -22.85, -6.668e-06), (-3.092, -22.84, -0.1838), (-3.092, -22.84, -6.668e-06), (-3.244, -22.84, -6.668e-06), (-3.244, -21.6, -6.668e-06), (-3.244, -21.6, -0.1838), (-3.244, -22.84, -0.1838), (-4.725, -22.84, -0.1838), (-4.725, -24.05, -0.1838), (-4.725, -24.05, -6.668e-06), (-4.725, -22.84, -6.668e-06), (-0.8224, 24.05, -0.1838), (-0.8224, 24.05, -6.668e-06), (-0.8224, -0.02822, -0.1838), (-0.8224, 0.04803, -6.668e-06), (-0.8224, 1.913, -0.1838), (-0.8224, 1.913, -6.668e-06), (-3.953, 1.913, -6.668e-06), (-3.953, 0.04803, -6.668e-06), (-3.953, -0.02822, -0.1838), (-3.953, 1.913, -0.1838), (-0.8224, 5.376, -0.1838), (-0.8224, 5.376, -6.668e-06), (-0.8224, 6.184, -0.1838), (-0.8224, 6.184, -6.668e-06), (-1.178, 6.184, -6.668e-06), (-1.178, 5.376, -6.668e-06), (-1.178, 5.376, -0.1838), (-1.178, 6.184, -0.1838), (-4.891, 6.184, -6.668e-06), (-4.891, 5.376, -6.668e-06), (-4.891, 5.376, -0.1838), (-4.891, 6.184, -0.1838), (-1.178, 3.756, -6.668e-06), (-1.178, 3.756, -0.1838), (-4.891, 3.756, -6.668e-06), (-4.891, 3.756, -0.1838), (-1.178, 7.652, -6.668e-06), (-1.178, 7.652, -0.1838), (-4.891, 7.652, -6.668e-06), (-4.891, 7.652, -0.1838), (-0.8224, 9.617, -0.1838), (-0.8224, 9.617, -6.668e-06), (-0.8224, 10.44, -0.1838), (-0.8224, 10.44, -6.668e-06), (-1.189, 10.44, -6.668e-06), (-1.189, 9.617, -6.668e-06), (-1.189, 9.617, -0.1838), (-1.189, 10.44, -0.1838), (-4.952, 10.44, -6.668e-06), (-4.952, 9.617, -6.668e-06), (-4.952, 9.617, -0.1838), (-4.952, 10.44, -0.1838), (-1.189, 8.057, -1.582e-05), (-1.189, 8.057, -0.1838), (-4.952, 8.057, -1.582e-05), (-4.952, 8.057, -0.1838), (-1.189, 12.03, 1.095e-06), (-1.189, 12.03, -0.1838), (-4.952, 12.03, 1.095e-06), (-4.952, 12.03, -0.1838), (-0.8224, 13.8, -0.1838), (-0.8224, 13.8, -6.668e-06), (-0.8224, 14.54, -0.1838), (-0.8224, 14.54, -6.668e-06), (-1.195, 14.54, -6.668e-06), (-1.195, 13.8, -6.668e-06), (-1.195, 13.8, -0.1838), (-1.195, 14.54, -0.1838), (-4.932, 14.54, -6.668e-06), (-4.932, 13.8, -6.668e-06), (-4.932, 13.8, -0.1838), (-4.932, 14.54, -0.1838), (-1.195, 16.06, -6.668e-06), (-1.195, 16.06, -0.1838), (-4.932, 16.06, -6.668e-06), (-4.932, 16.06, -0.1838), (-1.195, 12.34, -6.668e-06), (-1.195, 12.34, -0.1838), (-4.932, 12.34, -6.668e-06), (-4.932, 12.34, -0.1838), (-0.8224, 17.94, -0.1838), (-0.8224, 17.94, -6.668e-06), (-0.8224, 18.65, -0.1838), (-0.8224, 18.65, -6.668e-06), (-1.192, 18.65, -6.668e-06), (-1.192, 17.94, -6.668e-06), (-1.192, 17.94, -0.1838), (-1.192, 18.65, -0.1838), (-4.891, 18.65, -6.668e-06), (-4.891, 17.94, -6.668e-06), (-4.891, 17.94, -0.1838), (-4.891, 18.65, -0.1838), (-1.192, 20.06, -6.668e-06), (-1.192, 20.06, -0.1838), (-4.891, 20.06, -6.668e-06), (-4.891, 20.06, -0.1838), (-1.192, 16.36, -6.668e-06), (-1.192, 16.36, -0.1838), (-4.891, 16.36, -6.668e-06), (-4.891, 16.36, -0.1838), (1.049, 24.05, -0.1838), (1.049, 24.05, -6.668e-06), (1.049, -0.02822, -0.1838), (1.049, 0.04803, -6.668e-06), (0.003593, 24.05, -0.1838), (0.003593, 24.05, -6.668e-06), (0.05257, -0.02822, -0.1838), (0.05257, 0.04803, -6.668e-06), (1.049, 1.526, -0.1838), (1.049, 1.526, -6.668e-06), (0.07392, 1.526, -0.1838), (0.07392, 1.526, -6.668e-06), (3.279, 1.526, -6.668e-06), (3.279, 0.04803, -6.668e-06), (3.279, -0.02822, -0.1838), (3.279, 1.526, -0.1838), (1.049, 5.376, -0.1838), (0.07392, 5.378, -6.668e-06), (1.049, 5.376, -6.668e-06), (0.07392, 5.378, -0.1838), (1.049, 6.184, -0.1838), (0.07392, 6.186, -6.668e-06), (1.049, 6.184, -6.668e-06), (0.07392, 6.186, -0.1838), (1.404, 6.184, -6.668e-06), (1.404, 5.376, -6.668e-06), (1.404, 5.376, -0.1838), (1.404, 6.184, -0.1838), (5.118, 6.184, -6.668e-06), (5.118, 5.376, -6.668e-06), (5.118, 5.376, -0.1838), (5.118, 6.184, -0.1838), (1.404, 3.756, -6.668e-06), (1.404, 3.756, -0.1838), (5.118, 3.756, -6.668e-06), (5.118, 3.756, -0.1838), (1.404, 7.652, -6.668e-06), (1.404, 7.652, -0.1838), (5.118, 7.652, -6.668e-06), (5.118, 7.652, -0.1838), (1.049, 9.617, -0.1838), (0.07392, 9.525, -6.668e-06), (1.049, 9.617, -6.668e-06), (0.07392, 9.525, -0.1838), (1.049, 10.44, -0.1838), (0.07392, 10.35, -6.668e-06), (1.049, 10.44, -6.668e-06), (0.07392, 10.35, -0.1838), (1.416, 10.44, -6.668e-06), (1.416, 9.617, -6.668e-06), (1.416, 9.617, -0.1838), (1.416, 10.44, -0.1838), (5.179, 10.44, -6.668e-06), (5.179, 9.617, -6.668e-06), (5.179, 9.617, -0.1838), (5.179, 10.44, -0.1838), (1.416, 8.057, -1.582e-05), (1.416, 8.057, -0.1838), (5.179, 8.057, -1.582e-05), (5.179, 8.057, -0.1838), (1.416, 12.03, 1.095e-06), (1.416, 12.03, -0.1838), (5.179, 12.03, 1.095e-06), (5.179, 12.03, -0.1838), (1.049, 13.8, -0.1838), (0.07392, 13.83, -6.668e-06), (1.049, 13.8, -6.668e-06), (0.07392, 13.83, -0.1838), (1.049, 14.54, -0.1838), (0.07392, 14.57, -6.668e-06), (1.049, 14.54, -6.668e-06), (0.07392, 14.57, -0.1838), (1.422, 14.54, -6.668e-06), (1.422, 13.8, -6.668e-06), (1.422, 13.8, -0.1838), (1.422, 14.54, -0.1838), (5.159, 14.54, -6.668e-06), (5.159, 13.8, -6.668e-06), (5.159, 13.8, -0.1838), (5.159, 14.54, -0.1838), (1.422, 16.06, -6.668e-06), (1.422, 16.06, -0.1838), (5.159, 16.06, -6.668e-06), (5.159, 16.06, -0.1838), (1.422, 12.34, -6.668e-06), (1.422, 12.34, -0.1838), (5.159, 12.34, -6.668e-06), (5.159, 12.34, -0.1838), (1.049, 17.94, -0.1838), (0.07392, 18.0, -6.668e-06), (1.049, 17.94, -6.668e-06), (0.07392, 18.0, -0.1838), (1.049, 18.65, -0.1838), (0.07392, 18.71, -6.668e-06), (1.049, 18.65, -6.668e-06), (0.07392, 18.71, -0.1838), (1.419, 18.65, -6.668e-06), (1.419, 17.94, -6.668e-06), (1.419, 17.94, -0.1838), (1.419, 18.65, -0.1838), (5.118, 18.65, -6.668e-06), (5.118, 17.94, -6.668e-06), (5.118, 17.94, -0.1838), (5.118, 18.65, -0.1838), (1.419, 20.06, -6.668e-06), (1.419, 20.06, -0.1838), (5.118, 20.06, -6.668e-06), (5.118, 20.06, -0.1838), (1.419, 16.36, -6.668e-06), (1.419, 16.36, -0.1838), (5.118, 16.36, -6.668e-06), (5.118, 16.36, -0.1838), (-0.8224, 21.6, -0.1838), (-0.8224, 21.6, -6.668e-06), (-2.941, 21.6, -0.1838), (-3.092, 24.05, -0.1838), (-3.092, 24.05, -6.668e-06), (-2.941, 21.6, -6.668e-06), (-0.8224, 22.85, -0.1838), (-0.8224, 22.85, -6.668e-06), (-3.092, 22.84, -0.1838), (-3.092, 22.84, -6.668e-06), (-4.758, 22.84, -6.668e-06), (-4.758, 21.6, -6.668e-06), (-4.758, 21.6, -0.1838), (-4.758, 22.84, -0.1838), (-4.725, 22.84, -0.1838), (-4.725, 24.05, -0.1838), (-4.725, 24.05, -6.668e-06), (-4.725, 22.84, -6.668e-06)], [], [(5, 3, 7, 6), (2, 3, 97, 96), (94, 95, 1, 0), (72, 185, 94, 0, 208, 202), (183, 73, 203, 209, 1, 95), (97, 3, 5, 101), (2, 96, 100, 4), (10, 11, 5, 4), (9, 6, 7, 8), (3, 2, 8, 7), (2, 4, 9, 8), (4, 5, 6, 9), (12, 13, 14, 17), (101, 5, 11, 107), (4, 100, 109, 10), (30, 31, 13, 12), (107, 11, 13, 111), (10, 109, 113, 12), (16, 17, 21, 20), (10, 12, 17, 16), (11, 10, 16, 15), (13, 11, 15, 14), (21, 18, 19, 20), (14, 15, 19, 18), (14, 18, 28, 26), (16, 20, 25, 23), (22, 23, 25, 24), (20, 19, 24, 25), (19, 15, 22, 24), (15, 16, 23, 22), (27, 26, 28, 29), (18, 21, 29, 28), (17, 14, 26, 27), (21, 17, 27, 29), (32, 33, 34, 37), (111, 13, 31, 131), (12, 113, 133, 30), (50, 51, 33, 32), (131, 31, 33, 135), (30, 133, 137, 32), (34, 35, 39, 38), (30, 32, 37, 36), (31, 30, 36, 35), (33, 31, 35, 34), (41, 38, 39, 40), (38, 41, 49, 48), (40, 39, 44, 45), (36, 37, 41, 40), (42, 43, 45, 44), (35, 36, 43, 42), (39, 35, 42, 44), (36, 40, 45, 43), (47, 46, 48, 49), (37, 34, 46, 47), (41, 37, 47, 49), (34, 38, 48, 46), (52, 53, 54, 57), (135, 33, 51, 155), (32, 137, 157, 50), (70, 71, 53, 52), (155, 51, 53, 159), (50, 157, 161, 52), (57, 54, 62, 63), (50, 52, 57, 56), (51, 50, 56, 55), (53, 51, 55, 54), (61, 58, 59, 60), (56, 60, 69, 67), (56, 57, 61, 60), (54, 55, 59, 58), (63, 62, 64, 65), (54, 58, 64, 62), (61, 57, 63, 65), (58, 61, 65, 64), (66, 67, 69, 68), (55, 56, 67, 66), (59, 55, 66, 68), (60, 59, 68, 69), (71, 70, 76, 75), (159, 53, 71, 179), (52, 161, 181, 70), (202, 203, 73, 72), (179, 71, 73, 183), (70, 181, 185, 72), (76, 77, 81, 80), (73, 71, 75, 74), (72, 73, 74, 77), (70, 72, 77, 76), (81, 78, 79, 80), (74, 75, 79, 78), (74, 78, 84, 82), (76, 80, 89, 87), (83, 82, 84, 85), (78, 81, 85, 84), (77, 74, 82, 83), (81, 77, 83, 85), (86, 87, 89, 88), (80, 79, 88, 89), (79, 75, 86, 88), (75, 76, 87, 86), (99, 102, 103, 93), (92, 96, 97, 93), (185, 94, 95, 183), (94, 90, 91, 95), (182, 90, 94, 185), (183, 95, 91, 184), (97, 101, 99, 93), (92, 98, 100, 96), (96, 100, 101, 97), (106, 98, 99, 108), (105, 104, 103, 102), (93, 103, 104, 92), (92, 104, 105, 98), (98, 105, 102, 99), (110, 117, 114, 112), (101, 107, 108, 99), (98, 106, 109, 100), (100, 109, 107, 101), (130, 110, 112, 132), (107, 111, 112, 108), (106, 110, 113, 109), (109, 113, 111, 107), (116, 120, 121, 117), (106, 116, 117, 110), (108, 115, 116, 106), (112, 114, 115, 108), (121, 120, 119, 118), (114, 118, 119, 115), (114, 126, 128, 118), (116, 123, 125, 120), (122, 124, 125, 123), (120, 125, 124, 119), (119, 124, 122, 115), (115, 122, 123, 116), (127, 129, 128, 126), (118, 128, 129, 121), (117, 127, 126, 114), (121, 129, 127, 117), (134, 141, 138, 136), (111, 131, 132, 112), (110, 130, 133, 113), (113, 133, 131, 111), (154, 134, 136, 156), (131, 135, 136, 132), (130, 134, 137, 133), (133, 137, 135, 131), (138, 142, 143, 139), (130, 140, 141, 134), (132, 139, 140, 130), (136, 138, 139, 132), (145, 144, 143, 142), (142, 152, 153, 145), (144, 149, 148, 143), (140, 144, 145, 141), (146, 148, 149, 147), (139, 146, 147, 140), (143, 148, 146, 139), (140, 147, 149, 144), (151, 153, 152, 150), (141, 151, 150, 138), (145, 153, 151, 141), (138, 150, 152, 142), (158, 165, 162, 160), (135, 155, 156, 136), (134, 154, 157, 137), (137, 157, 155, 135), (178, 158, 160, 180), (155, 159, 160, 156), (154, 158, 161, 157), (157, 161, 159, 155), (165, 171, 170, 162), (154, 164, 165, 158), (156, 163, 164, 154), (160, 162, 163, 156), (169, 168, 167, 166), (164, 175, 177, 168), (164, 168, 169, 165), (162, 166, 167, 163), (171, 173, 172, 170), (162, 170, 172, 166), (169, 173, 171, 165), (166, 172, 173, 169), (174, 176, 177, 175), (163, 174, 175, 164), (167, 176, 174, 163), (168, 177, 176, 167), (180, 187, 188, 178), (159, 179, 180, 160), (158, 178, 181, 161), (161, 181, 179, 159), (90, 182, 184, 91), (179, 183, 184, 180), (178, 182, 185, 181), (181, 185, 183, 179), (188, 192, 193, 189), (184, 186, 187, 180), (182, 189, 186, 184), (178, 188, 189, 182), (193, 192, 191, 190), (186, 190, 191, 187), (186, 194, 196, 190), (188, 199, 201, 192), (195, 197, 196, 194), (190, 196, 197, 193), (189, 195, 194, 186), (193, 197, 195, 189), (198, 200, 201, 199), (192, 201, 200, 191), (191, 200, 198, 187), (187, 198, 199, 188), (209, 203, 207, 211), (207, 204, 214, 213), (0, 1, 206, 205), (203, 202, 204, 207), (208, 0, 205, 210), (202, 208, 210, 204), (205, 206, 218, 217), (1, 209, 211, 206), (215, 212, 213, 214), (204, 210, 215, 214), (211, 207, 213, 212), (210, 211, 212, 215), (217, 218, 219, 216), (211, 210, 216, 219), (210, 205, 217, 216), (206, 211, 219, 218), (225, 226, 227, 223), (222, 316, 317, 223), (314, 220, 221, 315), (292, 422, 428, 220, 314, 405), (403, 315, 221, 429, 423, 293), (317, 321, 225, 223), (222, 224, 320, 316), (230, 224, 225, 231), (229, 228, 227, 226), (223, 227, 228, 222), (222, 228, 229, 224), (224, 229, 226, 225), (232, 237, 234, 233), (321, 327, 231, 225), (224, 230, 329, 320), (250, 232, 233, 251), (327, 331, 233, 231), (230, 232, 333, 329), (236, 240, 241, 237), (230, 236, 237, 232), (231, 235, 236, 230), (233, 234, 235, 231), (241, 240, 239, 238), (234, 238, 239, 235), (234, 246, 248, 238), (236, 243, 245, 240), (242, 244, 245, 243), (240, 245, 244, 239), (239, 244, 242, 235), (235, 242, 243, 236), (247, 249, 248, 246), (238, 248, 249, 241), (237, 247, 246, 234), (241, 249, 247, 237), (252, 257, 254, 253), (331, 351, 251, 233), (232, 250, 353, 333), (270, 252, 253, 271), (351, 355, 253, 251), (250, 252, 357, 353), (254, 258, 259, 255), (250, 256, 257, 252), (251, 255, 256, 250), (253, 254, 255, 251), (261, 260, 259, 258), (258, 268, 269, 261), (260, 265, 264, 259), (256, 260, 261, 257), (262, 264, 265, 263), (255, 262, 263, 256), (259, 264, 262, 255), (256, 263, 265, 260), (267, 269, 268, 266), (257, 267, 266, 254), (261, 269, 267, 257), (254, 266, 268, 258), (272, 277, 274, 273), (355, 375, 271, 253), (252, 270, 377, 357), (290, 272, 273, 291), (375, 379, 273, 271), (270, 272, 381, 377), (277, 283, 282, 274), (270, 276, 277, 272), (271, 275, 276, 270), (273, 274, 275, 271), (281, 280, 279, 278), (276, 287, 289, 280), (276, 280, 281, 277), (274, 278, 279, 275), (283, 285, 284, 282), (274, 282, 284, 278), (281, 285, 283, 277), (278, 284, 285, 281), (286, 288, 289, 287), (275, 286, 287, 276), (279, 288, 286, 275), (280, 289, 288, 279), (291, 295, 296, 290), (379, 399, 291, 273), (272, 290, 401, 381), (422, 292, 293, 423), (399, 403, 293, 291), (290, 292, 405, 401), (296, 300, 301, 297), (293, 294, 295, 291), (292, 297, 294, 293), (290, 296, 297, 292), (301, 300, 299, 298), (294, 298, 299, 295), (294, 302, 304, 298), (296, 307, 309, 300), (303, 305, 304, 302), (298, 304, 305, 301), (297, 303, 302, 294), (301, 305, 303, 297), (306, 308, 309, 307), (300, 309, 308, 299), (299, 308, 306, 295), (295, 306, 307, 296), (319, 313, 323, 322), (312, 313, 317, 316), (405, 403, 315, 314), (314, 315, 311, 310), (402, 405, 314, 310), (403, 404, 311, 315), (317, 313, 319, 321), (312, 316, 320, 318), (316, 317, 321, 320), (326, 328, 319, 318), (325, 322, 323, 324), (313, 312, 324, 323), (312, 318, 325, 324), (318, 319, 322, 325), (330, 332, 334, 337), (321, 319, 328, 327), (318, 320, 329, 326), (320, 321, 327, 329), (350, 352, 332, 330), (327, 328, 332, 331), (326, 329, 333, 330), (329, 327, 331, 333), (336, 337, 341, 340), (326, 330, 337, 336), (328, 326, 336, 335), (332, 328, 335, 334), (341, 338, 339, 340), (334, 335, 339, 338), (334, 338, 348, 346), (336, 340, 345, 343), (342, 343, 345, 344), (340, 339, 344, 345), (339, 335, 342, 344), (335, 336, 343, 342), (347, 346, 348, 349), (338, 341, 349, 348), (337, 334, 346, 347), (341, 337, 347, 349), (354, 356, 358, 361), (331, 332, 352, 351), (330, 333, 353, 350), (333, 331, 351, 353), (374, 376, 356, 354), (351, 352, 356, 355), (350, 353, 357, 354), (353, 351, 355, 357), (358, 359, 363, 362), (350, 354, 361, 360), (352, 350, 360, 359), (356, 352, 359, 358), (365, 362, 363, 364), (362, 365, 373, 372), (364, 363, 368, 369), (360, 361, 365, 364), (366, 367, 369, 368), (359, 360, 367, 366), (363, 359, 366, 368), (360, 364, 369, 367), (371, 370, 372, 373), (361, 358, 370, 371), (365, 361, 371, 373), (358, 362, 372, 370), (378, 380, 382, 385), (355, 356, 376, 375), (354, 357, 377, 374), (357, 355, 375, 377), (398, 400, 380, 378), (375, 376, 380, 379), (374, 377, 381, 378), (377, 375, 379, 381), (385, 382, 390, 391), (374, 378, 385, 384), (376, 374, 384, 383), (380, 376, 383, 382), (389, 386, 387, 388), (384, 388, 397, 395), (384, 385, 389, 388), (382, 383, 387, 386), (391, 390, 392, 393), (382, 386, 392, 390), (389, 385, 391, 393), (386, 389, 393, 392), (394, 395, 397, 396), (383, 384, 395, 394), (387, 383, 394, 396), (388, 387, 396, 397), (400, 398, 408, 407), (379, 380, 400, 399), (378, 381, 401, 398), (381, 379, 399, 401), (310, 311, 404, 402), (399, 400, 404, 403), (398, 401, 405, 402), (401, 399, 403, 405), (408, 409, 413, 412), (404, 400, 407, 406), (402, 404, 406, 409), (398, 402, 409, 408), (413, 410, 411, 412), (406, 407, 411, 410), (406, 410, 416, 414), (408, 412, 421, 419), (415, 414, 416, 417), (410, 413, 417, 416), (409, 406, 414, 415), (413, 409, 415, 417), (418, 419, 421, 420), (412, 411, 420, 421), (411, 407, 418, 420), (407, 408, 419, 418), (429, 431, 427, 423), (427, 433, 434, 424), (220, 425, 426, 221), (423, 427, 424, 422), (428, 430, 425, 220), (422, 424, 430, 428), (425, 437, 438, 426), (221, 426, 431, 429), (435, 434, 433, 432), (424, 434, 435, 430), (431, 432, 433, 427), (430, 435, 432, 431), (437, 436, 439, 438), (431, 439, 436, 430), (430, 436, 437, 425), (426, 438, 439, 431)])
me_cube_001.use_remesh_preserve_volume = False
me_cube_001.use_remesh_preserve_attributes = False
me_cube_001.use_mirror_vertex_groups = False
me_cube_001.update()
me_cube_002 = bpy.data.meshes.new('Cube.002')
me_cube_002.from_pydata([(0.7731, -1.0, -0.4138), (0.7586, -1.0, -0.06117), (0.7731, 1.0, -0.4138), (0.7434, 1.0, -0.06117), (0.5929, 1.0, -0.4138), (0.5921, 1.0, 0.07627), (0.5929, -1.0, -0.4138), (0.5921, -1.0, 0.07627), (0.6062, 1.0, -0.05083), (0.6237, -1.0, -0.4138), (0.6237, 1.0, -0.4138), (0.6062, -1.0, -0.05083), (0.4516, 1.0, -0.4138), (0.436, -1.0, 0.09919), (0.436, 1.0, 0.09919), (0.4516, -1.0, -0.4138), (0.3317, 1.0, -0.4138), (0.2482, -1.0, 0.2286), (0.2482, 1.0, 0.2286), (0.3317, -1.0, -0.4138), (0.424, 1.0, 0.2309), (0.4418, -1.0, -0.4138), (0.4418, 1.0, -0.4138), (0.424, -1.0, 0.2309), (0.2266, 1.0, -0.4138), (0.2329, -1.0, 0.3662), (0.2329, 1.0, 0.3662), (0.2266, -1.0, -0.4138), (0.1074, 1.0, -0.4138), (0.0673, -1.0, 0.3719), (0.0673, 1.0, 0.3719), (0.1074, -1.0, -0.4138), (-0.01992, 1.0, -0.4138), (0.06818, -1.0, 0.5055), (0.06818, 1.0, 0.5055), (-0.01992, -1.0, -0.4138), (-0.1647, 1.0, -0.4138), (-0.1264, -1.0, 0.5118), (-0.1264, 1.0, 0.5118), (-0.1647, -1.0, -0.4138), (-0.3062, 1.0, -0.4138), (-0.1234, -1.0, 0.6858), (-0.1234, 1.0, 0.6858), (-0.3062, -1.0, -0.4138), (-0.3789, 1.0, -0.4138), (-0.3342, -1.0, 0.6785), (-0.3342, 1.0, 0.6785), (-0.3789, -1.0, -0.4138), (-0.5397, 1.0, -0.4138), (-0.3465, -1.0, 0.8444), (-0.3465, 1.0, 0.8444), (-0.5397, -1.0, -0.4138), (-0.6816, 1.0, -0.4138), (-0.5854, -1.0, 0.8574), (-0.5854, 1.0, 0.8574), (-0.6816, -1.0, -0.4138), (-1.777, 1.0, -0.4138), (-1.721, -1.0, 0.8621), (-1.721, 1.0, 0.8621), (-1.777, -1.0, -0.4138), (0.7473, 1.0, -0.1077), (0.7605, -1.0, -0.1077), (0.5922, -1.0, 0.01162), (0.5922, 1.0, 0.01162), (0.6085, -1.0, -0.09871), (0.6085, 1.0, -0.09871), (0.4381, 1.0, 0.03152), (0.4381, -1.0, 0.03152), (0.2592, 1.0, 0.1439), (0.2592, -1.0, 0.1439), (0.4263, -1.0, 0.1459), (0.4263, 1.0, 0.1459), (0.2321, 1.0, 0.2633), (0.2321, -1.0, 0.2633), (0.07259, 1.0, 0.2682), (0.07259, -1.0, 0.2682), (0.05656, 1.0, 0.3842), (0.05656, -1.0, 0.3842), (-0.1314, 1.0, 0.3897), (-0.1314, -1.0, 0.3897), (-0.1475, 1.0, 0.5407), (-0.1475, -1.0, 0.5407), (-0.3401, 1.0, 0.5344), (-0.3401, -1.0, 0.5344), (-0.372, 1.0, 0.6784), (-0.372, -1.0, 0.6784), (-0.5981, 1.0, 0.6897), (-0.5981, -1.0, 0.6897), (-1.728, 1.0, 0.6938), (-1.728, -1.0, 0.6938), (-0.3465, -2.93, 0.8444), (-0.5854, -2.93, 0.8574), (-1.721, -2.93, 0.8621), (-0.372, -2.93, 0.6784), (-0.5981, -2.93, 0.6897), (-1.728, -2.93, 0.6938)], [], [(65, 8, 3, 60), (60, 3, 1, 61), (10, 2, 0, 9), (8, 5, 7, 11), (12, 4, 6, 15), (64, 11, 7, 62), (66, 14, 5, 63), (61, 1, 11, 64), (3, 8, 11, 1), (4, 10, 9, 6), (63, 5, 8, 65), (71, 20, 14, 66), (22, 12, 15, 21), (5, 14, 13, 7), (62, 7, 13, 67), (24, 16, 19, 27), (72, 26, 18, 68), (20, 18, 17, 23), (70, 23, 17, 69), (67, 13, 23, 70), (14, 20, 23, 13), (16, 22, 21, 19), (68, 18, 20, 71), (74, 30, 26, 72), (28, 24, 27, 31), (18, 26, 25, 17), (69, 17, 25, 73), (32, 28, 31, 35), (76, 34, 30, 74), (26, 30, 29, 25), (73, 25, 29, 75), (78, 38, 34, 76), (36, 32, 35, 39), (30, 34, 33, 29), (75, 29, 33, 77), (40, 36, 39, 43), (80, 42, 38, 78), (34, 38, 37, 33), (77, 33, 37, 79), (82, 46, 42, 80), (44, 40, 43, 47), (38, 42, 41, 37), (79, 37, 41, 81), (48, 44, 47, 51), (84, 50, 46, 82), (42, 46, 45, 41), (81, 41, 45, 83), (86, 54, 50, 84), (52, 48, 51, 55), (46, 50, 49, 45), (83, 45, 49, 85), (56, 52, 55, 59), (88, 58, 54, 86), (50, 54, 53, 49), (87, 85, 93, 94), (54, 58, 57, 53), (85, 49, 90, 93), (88, 89, 57, 58), (56, 59, 89, 88), (55, 87, 89, 59), (51, 85, 87, 55), (56, 88, 86, 52), (47, 83, 85, 51), (52, 86, 84, 48), (43, 81, 83, 47), (48, 84, 82, 44), (39, 79, 81, 43), (44, 82, 80, 40), (35, 77, 79, 39), (40, 80, 78, 36), (31, 75, 77, 35), (36, 78, 76, 32), (27, 73, 75, 31), (32, 76, 74, 28), (19, 69, 73, 27), (28, 74, 72, 24), (16, 68, 71, 22), (15, 67, 70, 21), (21, 70, 69, 19), (24, 72, 68, 16), (6, 62, 67, 15), (22, 71, 66, 12), (4, 63, 65, 10), (0, 61, 64, 9), (12, 66, 63, 4), (9, 64, 62, 6), (2, 60, 61, 0), (10, 65, 60, 2), (93, 90, 91, 94), (94, 91, 92, 95), (53, 57, 92, 91), (89, 87, 94, 95), (49, 53, 91, 90), (57, 89, 95, 92)])
me_cube_002.use_remesh_preserve_volume = False
me_cube_002.use_remesh_preserve_attributes = False
me_cube_002.use_mirror_vertex_groups = False
me_cube_002.update()
me_cube_003 = bpy.data.meshes.new('Cube.003')
me_cube_003.from_pydata([(0.7731, -1.0, -0.4138), (0.7586, -1.0, -0.06117), (0.7731, 1.0, -0.4138), (0.7434, 1.0, -0.06117), (0.5929, 1.0, -0.4138), (0.5921, 1.0, 0.07627), (0.5929, -1.0, -0.4138), (0.5921, -1.0, 0.07627), (0.6062, 1.0, -0.05083), (0.6237, -1.0, -0.4138), (0.6237, 1.0, -0.4138), (0.6062, -1.0, -0.05083), (0.4516, 1.0, -0.4138), (0.436, -1.0, 0.09919), (0.436, 1.0, 0.09919), (0.4516, -1.0, -0.4138), (0.3317, 1.0, -0.4138), (0.2482, -1.0, 0.2286), (0.2482, 1.0, 0.2286), (0.3317, -1.0, -0.4138), (0.424, 1.0, 0.2309), (0.4418, -1.0, -0.4138), (0.4418, 1.0, -0.4138), (0.424, -1.0, 0.2309), (0.2266, 1.0, -0.4138), (0.2329, -1.0, 0.3662), (0.2329, 1.0, 0.3662), (0.2266, -1.0, -0.4138), (0.1074, 1.0, -0.4138), (0.0673, -1.0, 0.3719), (0.0673, 1.0, 0.3719), (0.1074, -1.0, -0.4138), (-0.01992, 1.0, -0.4138), (0.06818, -1.0, 0.5055), (0.06818, 1.0, 0.5055), (-0.01992, -1.0, -0.4138), (-0.1647, 1.0, -0.4138), (-0.1264, -1.0, 0.5118), (-0.1264, 1.0, 0.5118), (-0.1647, -1.0, -0.4138), (-0.3062, 1.0, -0.4138), (-0.1234, -1.0, 0.6858), (-0.1234, 1.0, 0.6858), (-0.3062, -1.0, -0.4138), (-0.3789, 1.0, -0.4138), (-0.3342, -1.0, 0.6785), (-0.3342, 1.0, 0.6785), (-0.3789, -1.0, -0.4138), (-0.5397, 1.0, -0.4138), (-0.3465, -1.0, 0.8444), (-0.3465, 1.0, 0.8444), (-0.5397, -1.0, -0.4138), (-0.6816, 1.0, -0.4138), (-0.5854, -1.0, 0.8574), (-0.5854, 1.0, 0.8574), (-0.6816, -1.0, -0.4138), (-1.777, 1.0, -0.4138), (-1.721, -1.0, 0.8621), (-1.721, 1.0, 0.8621), (-1.777, -1.0, -0.4138), (0.7473, 1.0, -0.1077), (0.7605, -1.0, -0.1077), (0.5922, -1.0, 0.01162), (0.5922, 1.0, 0.01162), (0.6085, -1.0, -0.09871), (0.6085, 1.0, -0.09871), (0.4381, 1.0, 0.03152), (0.4381, -1.0, 0.03152), (0.2592, 1.0, 0.1439), (0.2592, -1.0, 0.1439), (0.4263, -1.0, 0.1459), (0.4263, 1.0, 0.1459), (0.2321, 1.0, 0.2633), (0.2321, -1.0, 0.2633), (0.07259, 1.0, 0.2682), (0.07259, -1.0, 0.2682), (0.05656, 1.0, 0.3842), (0.05656, -1.0, 0.3842), (-0.1314, 1.0, 0.3897), (-0.1314, -1.0, 0.3897), (-0.1475, 1.0, 0.5407), (-0.1475, -1.0, 0.5407), (-0.3401, 1.0, 0.5344), (-0.3401, -1.0, 0.5344), (-0.372, 1.0, 0.6784), (-0.372, -1.0, 0.6784), (-0.5981, 1.0, 0.6897), (-0.5981, -1.0, 0.6897), (-1.728, 1.0, 0.6938), (-1.728, -1.0, 0.6938), (-0.3465, -3.156, 0.8444), (-0.5854, -3.156, 0.8574), (-1.721, -3.156, 0.8621), (-0.372, -3.156, 0.6784), (-0.5981, -3.156, 0.6897), (-1.728, -3.156, 0.6938)], [], [(65, 8, 3, 60), (60, 3, 1, 61), (10, 2, 0, 9), (8, 5, 7, 11), (12, 4, 6, 15), (64, 11, 7, 62), (66, 14, 5, 63), (61, 1, 11, 64), (3, 8, 11, 1), (4, 10, 9, 6), (63, 5, 8, 65), (71, 20, 14, 66), (22, 12, 15, 21), (5, 14, 13, 7), (62, 7, 13, 67), (24, 16, 19, 27), (72, 26, 18, 68), (20, 18, 17, 23), (70, 23, 17, 69), (67, 13, 23, 70), (14, 20, 23, 13), (16, 22, 21, 19), (68, 18, 20, 71), (74, 30, 26, 72), (28, 24, 27, 31), (18, 26, 25, 17), (69, 17, 25, 73), (32, 28, 31, 35), (76, 34, 30, 74), (26, 30, 29, 25), (73, 25, 29, 75), (78, 38, 34, 76), (36, 32, 35, 39), (30, 34, 33, 29), (75, 29, 33, 77), (40, 36, 39, 43), (80, 42, 38, 78), (34, 38, 37, 33), (77, 33, 37, 79), (82, 46, 42, 80), (44, 40, 43, 47), (38, 42, 41, 37), (79, 37, 41, 81), (48, 44, 47, 51), (84, 50, 46, 82), (42, 46, 45, 41), (81, 41, 45, 83), (86, 54, 50, 84), (52, 48, 51, 55), (46, 50, 49, 45), (83, 45, 49, 85), (56, 52, 55, 59), (88, 58, 54, 86), (50, 54, 53, 49), (87, 85, 93, 94), (54, 58, 57, 53), (85, 49, 90, 93), (88, 89, 57, 58), (56, 59, 89, 88), (55, 87, 89, 59), (51, 85, 87, 55), (56, 88, 86, 52), (47, 83, 85, 51), (52, 86, 84, 48), (43, 81, 83, 47), (48, 84, 82, 44), (39, 79, 81, 43), (44, 82, 80, 40), (35, 77, 79, 39), (40, 80, 78, 36), (31, 75, 77, 35), (36, 78, 76, 32), (27, 73, 75, 31), (32, 76, 74, 28), (19, 69, 73, 27), (28, 74, 72, 24), (16, 68, 71, 22), (15, 67, 70, 21), (21, 70, 69, 19), (24, 72, 68, 16), (6, 62, 67, 15), (22, 71, 66, 12), (4, 63, 65, 10), (0, 61, 64, 9), (12, 66, 63, 4), (9, 64, 62, 6), (2, 60, 61, 0), (10, 65, 60, 2), (93, 90, 91, 94), (94, 91, 92, 95), (53, 57, 92, 91), (89, 87, 94, 95), (49, 53, 91, 90), (57, 89, 95, 92)])
me_cube_003.use_remesh_preserve_volume = False
me_cube_003.use_remesh_preserve_attributes = False
me_cube_003.use_mirror_vertex_groups = False
me_cube_003.update()
me_cube_004 = bpy.data.meshes.new('Cube.004')
me_cube_004.from_pydata([(0.7735, -1.0, -0.1745), (0.7586, -1.0, -0.06117), (0.7735, 1.0, -0.1745), (0.7434, 1.0, -0.06117), (0.5933, 1.0, -0.1745), (0.5921, 1.0, 0.07627), (0.5933, -1.0, -0.1745), (0.5921, -1.0, 0.07627), (0.6062, 1.0, -0.05083), (0.6241, -1.0, -0.1745), (0.6241, 1.0, -0.1745), (0.6062, -1.0, -0.05083), (0.4519, 1.0, -0.09528), (0.436, -1.0, 0.09919), (0.436, 1.0, 0.09919), (0.4519, -1.0, -0.09528), (0.332, 1.0, -0.009811), (0.2482, -1.0, 0.2286), (0.2482, 1.0, 0.2286), (0.332, -1.0, -0.009811), (0.424, 1.0, 0.2309), (0.4421, -1.0, -0.08448), (0.4421, 1.0, -0.08448), (0.424, -1.0, 0.2309), (0.2269, 1.0, 0.06489), (0.2329, -1.0, 0.3662), (0.2329, 1.0, 0.3662), (0.2269, -1.0, 0.06489), (0.1078, 1.0, 0.1606), (0.0673, -1.0, 0.3719), (0.0673, 1.0, 0.3719), (0.1078, -1.0, 0.1606), (-0.01956, 1.0, 0.2732), (0.06818, -1.0, 0.5055), (0.06818, 1.0, 0.5055), (-0.01956, -1.0, 0.2732), (-0.1644, 1.0, 0.3887), (-0.1264, -1.0, 0.5118), (-0.1264, 1.0, 0.5118), (-0.1644, -1.0, 0.3887), (-0.3059, 1.0, 0.5024), (-0.1234, -1.0, 0.6858), (-0.1234, 1.0, 0.6858), (-0.3059, -1.0, 0.5024), (-0.3786, 1.0, 0.5543), (-0.3342, -1.0, 0.6785), (-0.3342, 1.0, 0.6785), (-0.3786, -1.0, 0.5543), (-0.4851, 1.0, 0.6305), (-0.3465, -1.0, 0.8444), (-0.3465, 1.0, 0.8444), (-0.4851, -1.0, 0.6305), (-0.5663, 1.0, 0.7022), (-0.5854, -1.0, 0.8574), (-0.5854, 1.0, 0.8574), (-0.5663, -1.0, 0.7022), (0.7473, 1.0, -0.1077), (0.7605, -1.0, -0.1077), (0.5922, -1.0, 0.01162), (0.5922, 1.0, 0.01162), (0.6085, -1.0, -0.09871), (0.6085, 1.0, -0.09871), (0.4381, 1.0, 0.03152), (0.4381, -1.0, 0.03152), (0.2592, 1.0, 0.1439), (0.2592, -1.0, 0.1439), (0.4263, -1.0, 0.1459), (0.4263, 1.0, 0.1459), (0.2321, 1.0, 0.2633), (0.2321, -1.0, 0.2633), (0.07259, 1.0, 0.2682), (0.07259, -1.0, 0.2682), (0.05656, 1.0, 0.3842), (0.05656, -1.0, 0.3842), (-0.1314, 1.0, 0.3897), (-0.1314, -1.0, 0.3897), (-0.1475, 1.0, 0.5407), (-0.1475, -1.0, 0.5407), (-0.3401, 1.0, 0.5344), (-0.3401, -1.0, 0.5344), (-0.372, 1.0, 0.6784), (-0.372, -1.0, 0.6784), (-0.5981, 1.0, 0.6897), (-0.5981, -1.0, 0.6897)], [], [(61, 8, 3, 56), (56, 3, 1, 57), (10, 2, 0, 9), (8, 5, 7, 11), (12, 4, 6, 15), (60, 11, 7, 58), (62, 14, 5, 59), (57, 1, 11, 60), (3, 8, 11, 1), (4, 10, 9, 6), (59, 5, 8, 61), (67, 20, 14, 62), (22, 12, 15, 21), (5, 14, 13, 7), (58, 7, 13, 63), (24, 16, 19, 27), (68, 26, 18, 64), (20, 18, 17, 23), (66, 23, 17, 65), (63, 13, 23, 66), (14, 20, 23, 13), (16, 22, 21, 19), (64, 18, 20, 67), (70, 30, 26, 68), (28, 24, 27, 31), (18, 26, 25, 17), (65, 17, 25, 69), (32, 28, 31, 35), (72, 34, 30, 70), (26, 30, 29, 25), (69, 25, 29, 71), (74, 38, 34, 72), (36, 32, 35, 39), (30, 34, 33, 29), (71, 29, 33, 73), (40, 36, 39, 43), (76, 42, 38, 74), (34, 38, 37, 33), (73, 33, 37, 75), (78, 46, 42, 76), (44, 40, 43, 47), (38, 42, 41, 37), (75, 37, 41, 77), (48, 44, 47, 51), (80, 50, 46, 78), (42, 46, 45, 41), (77, 41, 45, 79), (82, 54, 50, 80), (52, 48, 51, 55), (46, 50, 49, 45), (79, 45, 49, 81), (50, 54, 53, 49), (55, 83, 82, 52), (51, 81, 83, 55), (47, 79, 81, 51), (52, 82, 80, 48), (43, 77, 79, 47), (48, 80, 78, 44), (39, 75, 77, 43), (44, 78, 76, 40), (35, 73, 75, 39), (40, 76, 74, 36), (31, 71, 73, 35), (36, 74, 72, 32), (27, 69, 71, 31), (32, 72, 70, 28), (19, 65, 69, 27), (28, 70, 68, 24), (16, 64, 67, 22), (15, 63, 66, 21), (21, 66, 65, 19), (24, 68, 64, 16), (6, 58, 63, 15), (22, 67, 62, 12), (4, 59, 61, 10), (0, 57, 60, 9), (12, 62, 59, 4), (9, 60, 58, 6), (2, 56, 57, 0), (10, 61, 56, 2), (53, 54, 82, 83), (53, 83, 81, 49)])
me_cube_004.use_remesh_preserve_volume = False
me_cube_004.use_remesh_preserve_attributes = False
me_cube_004.use_mirror_vertex_groups = False
me_cube_004.update()
me_cube_006 = bpy.data.meshes.new('Cube.006')
me_cube_006.from_pydata([(0.7735, -1.0, -0.1745), (0.7586, -1.0, -0.06117), (0.7735, 1.0, -0.1745), (0.7434, 1.0, -0.06117), (0.5933, 1.0, -0.1745), (0.5921, 1.0, 0.07627), (0.5933, -1.0, -0.1745), (0.5921, -1.0, 0.07627), (0.6062, 1.0, -0.05083), (0.6241, -1.0, -0.1745), (0.6241, 1.0, -0.1745), (0.6062, -1.0, -0.05083), (0.4519, 1.0, -0.09528), (0.436, -1.0, 0.09919), (0.436, 1.0, 0.09919), (0.4519, -1.0, -0.09528), (0.332, 1.0, -0.009811), (0.2482, -1.0, 0.2286), (0.2482, 1.0, 0.2286), (0.332, -1.0, -0.009811), (0.424, 1.0, 0.2309), (0.4421, -1.0, -0.08448), (0.4421, 1.0, -0.08448), (0.424, -1.0, 0.2309), (0.2269, 1.0, 0.06489), (0.2329, -1.0, 0.3662), (0.2329, 1.0, 0.3662), (0.2269, -1.0, 0.06489), (0.1078, 1.0, 0.1606), (0.0673, -1.0, 0.3719), (0.0673, 1.0, 0.3719), (0.1078, -1.0, 0.1606), (-0.01956, 1.0, 0.2732), (0.06818, -1.0, 0.5055), (0.06818, 1.0, 0.5055), (-0.01956, -1.0, 0.2732), (-0.1644, 1.0, 0.3887), (-0.1264, -1.0, 0.5118), (-0.1264, 1.0, 0.5118), (-0.1644, -1.0, 0.3887), (-0.3059, 1.0, 0.5024), (-0.1234, -1.0, 0.6858), (-0.1234, 1.0, 0.6858), (-0.3059, -1.0, 0.5024), (-0.3786, 1.0, 0.5607), (-0.3342, -1.0, 0.6785), (-0.3342, 1.0, 0.6785), (-0.3786, -1.0, 0.5607), (-0.5393, 1.0, 0.6782), (-0.3702, -1.0, 0.8026), (-0.3702, 1.0, 0.8026), (-0.5393, -1.0, 0.6782), (-0.5663, 1.0, 0.6786), (-0.9431, -1.0, 0.8157), (-0.9431, 1.0, 0.8157), (-0.5663, -1.0, 0.6786), (0.7473, 1.0, -0.1077), (0.7605, -1.0, -0.1077), (0.5922, -1.0, 0.01162), (0.5922, 1.0, 0.01162), (0.6085, -1.0, -0.09871), (0.6085, 1.0, -0.09871), (0.4381, 1.0, 0.03152), (0.4381, -1.0, 0.03152), (0.2592, 1.0, 0.1439), (0.2592, -1.0, 0.1439), (0.4263, -1.0, 0.1459), (0.4263, 1.0, 0.1459), (0.2321, 1.0, 0.2633), (0.2321, -1.0, 0.2633), (0.07259, 1.0, 0.2682), (0.07259, -1.0, 0.2682), (0.05656, 1.0, 0.3842), (0.05656, -1.0, 0.3842), (-0.1314, 1.0, 0.3897), (-0.1314, -1.0, 0.3897), (-0.1475, 1.0, 0.5407), (-0.1475, -1.0, 0.5407), (-0.3401, 1.0, 0.5344), (-0.3401, -1.0, 0.5344), (-0.372, 1.0, 0.6784), (-0.372, -1.0, 0.6784), (-0.932, 1.0, 0.6831), (-0.932, -1.0, 0.6831)], [], [(61, 8, 3, 56), (56, 3, 1, 57), (10, 2, 0, 9), (8, 5, 7, 11), (12, 4, 6, 15), (60, 11, 7, 58), (62, 14, 5, 59), (57, 1, 11, 60), (3, 8, 11, 1), (4, 10, 9, 6), (59, 5, 8, 61), (67, 20, 14, 62), (22, 12, 15, 21), (5, 14, 13, 7), (58, 7, 13, 63), (24, 16, 19, 27), (68, 26, 18, 64), (20, 18, 17, 23), (66, 23, 17, 65), (63, 13, 23, 66), (14, 20, 23, 13), (16, 22, 21, 19), (64, 18, 20, 67), (70, 30, 26, 68), (28, 24, 27, 31), (18, 26, 25, 17), (65, 17, 25, 69), (32, 28, 31, 35), (72, 34, 30, 70), (26, 30, 29, 25), (69, 25, 29, 71), (74, 38, 34, 72), (36, 32, 35, 39), (30, 34, 33, 29), (71, 29, 33, 73), (40, 36, 39, 43), (76, 42, 38, 74), (34, 38, 37, 33), (73, 33, 37, 75), (78, 46, 42, 76), (44, 40, 43, 47), (38, 42, 41, 37), (75, 37, 41, 77), (48, 44, 47, 51), (80, 50, 46, 78), (42, 46, 45, 41), (77, 41, 45, 79), (82, 54, 50, 80), (52, 48, 51, 55), (46, 50, 49, 45), (79, 45, 49, 81), (50, 54, 53, 49), (55, 83, 82, 52), (51, 81, 83, 55), (47, 79, 81, 51), (52, 82, 80, 48), (43, 77, 79, 47), (48, 80, 78, 44), (39, 75, 77, 43), (44, 78, 76, 40), (35, 73, 75, 39), (40, 76, 74, 36), (31, 71, 73, 35), (36, 74, 72, 32), (27, 69, 71, 31), (32, 72, 70, 28), (19, 65, 69, 27), (28, 70, 68, 24), (16, 64, 67, 22), (15, 63, 66, 21), (21, 66, 65, 19), (24, 68, 64, 16), (6, 58, 63, 15), (22, 67, 62, 12), (4, 59, 61, 10), (0, 57, 60, 9), (12, 62, 59, 4), (9, 60, 58, 6), (2, 56, 57, 0), (10, 61, 56, 2), (53, 54, 82, 83), (53, 83, 81, 49)])
me_cube_006.use_remesh_preserve_volume = False
me_cube_006.use_remesh_preserve_attributes = False
me_cube_006.use_mirror_vertex_groups = False
me_cube_006.update()
me_cube_011 = bpy.data.meshes.new('Cube.011')
me_cube_011.from_pydata([(-0.8224, -24.05, -0.1838), (-0.8224, -24.05, -6.668e-06), (-0.9127, 0.02822, -0.1838), (-0.9127, -0.03156, -6.668e-06), (-0.9127, -1.913, -0.1838), (-0.9127, -1.913, -6.668e-06), (-3.953, -1.913, -6.668e-06), (-3.953, -0.03156, -6.668e-06), (-3.953, 0.02822, -0.1838), (-3.953, -1.913, -0.1838), (-0.8224, -5.376, -0.1838), (-0.8224, -5.376, -6.668e-06), (-0.8224, -6.184, -0.1838), (-0.8224, -6.184, -6.668e-06), (-1.178, -6.184, -6.668e-06), (-1.178, -5.376, -6.668e-06), (-1.178, -5.376, -0.1838), (-1.178, -6.184, -0.1838), (-4.891, -6.184, -6.668e-06), (-4.891, -5.376, -6.668e-06), (-4.891, -5.376, -0.1838), (-4.891, -6.184, -0.1838), (-1.178, -3.756, -6.668e-06), (-1.178, -3.756, -0.1838), (-4.891, -3.756, -6.668e-06), (-4.891, -3.756, -0.1838), (-1.178, -7.652, -6.668e-06), (-1.178, -7.652, -0.1838), (-4.891, -7.652, -6.668e-06), (-4.891, -7.652, -0.1838), (-0.8224, -9.617, -0.1838), (-0.8224, -9.617, -6.668e-06), (-0.8224, -10.44, -0.1838), (-0.8224, -10.44, -6.668e-06), (-1.189, -10.44, -6.668e-06), (-1.189, -9.617, -6.668e-06), (-1.189, -9.617, -0.1838), (-1.189, -10.44, -0.1838), (-4.952, -10.44, -6.668e-06), (-4.952, -9.617, -6.668e-06), (-4.952, -9.617, -0.1838), (-4.952, -10.44, -0.1838), (-1.189, -8.057, -1.582e-05), (-1.189, -8.057, -0.1838), (-4.952, -8.057, -1.582e-05), (-4.952, -8.057, -0.1838), (-1.189, -12.03, 1.095e-06), (-1.189, -12.03, -0.1838), (-4.952, -12.03, 1.095e-06), (-4.952, -12.03, -0.1838), (-0.8224, -13.8, -0.1838), (-0.8224, -13.8, -6.668e-06), (-0.8224, -14.54, -0.1838), (-0.8224, -14.54, -6.668e-06), (-1.195, -14.54, -6.668e-06), (-1.195, -13.8, -6.668e-06), (-1.195, -13.8, -0.1838), (-1.195, -14.54, -0.1838), (-4.932, -14.54, -6.668e-06), (-4.932, -13.8, -6.668e-06), (-4.932, -13.8, -0.1838), (-4.932, -14.54, -0.1838), (-1.195, -16.06, -6.668e-06), (-1.195, -16.06, -0.1838), (-4.932, -16.06, -6.668e-06), (-4.932, -16.06, -0.1838), (-1.195, -12.34, -6.668e-06), (-1.195, -12.34, -0.1838), (-4.932, -12.34, -6.668e-06), (-4.932, -12.34, -0.1838), (-0.8224, -17.94, -0.1838), (-0.8224, -17.94, -6.668e-06), (-0.8224, -18.65, -0.1838), (-0.8224, -18.65, -6.668e-06), (-1.192, -18.65, -6.668e-06), (-1.192, -17.94, -6.668e-06), (-1.192, -17.94, -0.1838), (-1.192, -18.65, -0.1838), (-4.891, -18.65, -6.668e-06), (-4.891, -17.94, -6.668e-06), (-4.891, -17.94, -0.1838), (-4.891, -18.65, -0.1838), (-1.192, -20.06, -6.668e-06), (-1.192, -20.06, -0.1838), (-4.891, -20.06, -6.668e-06), (-4.891, -20.06, -0.1838), (-1.192, -16.36, -6.668e-06), (-1.192, -16.36, -0.1838), (-4.891, -16.36, -6.668e-06), (-4.891, -16.36, -0.1838), (1.049, -24.05, -0.1838), (1.049, -24.05, -6.668e-06), (1.049, 0.02822, -0.1838), (1.049, -0.03156, -6.668e-06), (0.003593, -24.05, -0.1838), (0.003593, -24.05, -6.668e-06), (-0.8801, 0.02822, -0.1838), (-0.8801, -0.03156, -6.668e-06), (1.049, -1.526, -0.1838), (1.049, -1.526, -6.668e-06), (0.07392, -1.526, -0.1838), (0.07392, -1.526, -6.668e-06), (1.723, -1.526, -6.668e-06), (1.723, -0.03156, -6.668e-06), (1.723, 0.02822, -0.1838), (1.723, -1.526, -0.1838), (1.049, -5.376, -0.1838), (0.07392, -5.378, -6.668e-06), (1.049, -5.376, -6.668e-06), (0.07392, -5.378, -0.1838), (1.049, -6.184, -0.1838), (0.07392, -6.186, -6.668e-06), (1.049, -6.184, -6.668e-06), (0.07392, -6.186, -0.1838), (1.404, -6.184, -6.668e-06), (1.404, -5.376, -6.668e-06), (1.404, -5.376, -0.1838), (1.404, -6.184, -0.1838), (5.118, -6.184, -6.668e-06), (5.118, -5.376, -6.668e-06), (5.118, -5.376, -0.1838), (5.118, -6.184, -0.1838), (1.404, -3.756, -6.668e-06), (1.404, -3.756, -0.1838), (5.118, -3.756, -6.668e-06), (5.118, -3.756, -0.1838), (1.404, -7.652, -6.668e-06), (1.404, -7.652, -0.1838), (5.118, -7.652, -6.668e-06), (5.118, -7.652, -0.1838), (1.049, -9.617, -0.1838), (0.07392, -9.525, -6.668e-06), (1.049, -9.617, -6.668e-06), (0.07392, -9.525, -0.1838), (1.049, -10.44, -0.1838), (0.07392, -10.35, -6.668e-06), (1.049, -10.44, -6.668e-06), (0.07392, -10.35, -0.1838), (1.416, -10.44, -6.668e-06), (1.416, -9.617, -6.668e-06), (1.416, -9.617, -0.1838), (1.416, -10.44, -0.1838), (5.179, -10.44, -6.668e-06), (5.179, -9.617, -6.668e-06), (5.179, -9.617, -0.1838), (5.179, -10.44, -0.1838), (1.416, -8.057, -1.582e-05), (1.416, -8.057, -0.1838), (5.179, -8.057, -1.582e-05), (5.179, -8.057, -0.1838), (1.416, -12.03, 1.095e-06), (1.416, -12.03, -0.1838), (5.179, -12.03, 1.095e-06), (5.179, -12.03, -0.1838), (1.049, -13.8, -0.1838), (0.07392, -13.83, -6.668e-06), (1.049, -13.8, -6.668e-06), (0.07392, -13.83, -0.1838), (1.049, -14.54, -0.1838), (0.07392, -14.57, -6.668e-06), (1.049, -14.54, -6.668e-06), (0.07392, -14.57, -0.1838), (1.422, -14.54, -6.668e-06), (1.422, -13.8, -6.668e-06), (1.422, -13.8, -0.1838), (1.422, -14.54, -0.1838), (5.159, -14.54, -6.668e-06), (5.159, -13.8, -6.668e-06), (5.159, -13.8, -0.1838), (5.159, -14.54, -0.1838), (1.422, -16.06, -6.668e-06), (1.422, -16.06, -0.1838), (5.159, -16.06, -6.668e-06), (5.159, -16.06, -0.1838), (1.422, -12.34, -6.668e-06), (1.422, -12.34, -0.1838), (5.159, -12.34, -6.668e-06), (5.159, -12.34, -0.1838), (1.049, -17.94, -0.1838), (0.07392, -18.0, -6.668e-06), (1.049, -17.94, -6.668e-06), (0.07392, -18.0, -0.1838), (1.049, -18.65, -0.1838), (0.07392, -18.71, -6.668e-06), (1.049, -18.65, -6.668e-06), (0.07392, -18.71, -0.1838), (1.419, -18.65, -6.668e-06), (1.419, -17.94, -6.668e-06), (1.419, -17.94, -0.1838), (1.419, -18.65, -0.1838), (5.118, -18.65, -6.668e-06), (5.118, -17.94, -6.668e-06), (5.118, -17.94, -0.1838), (5.118, -18.65, -0.1838), (1.419, -20.06, -6.668e-06), (1.419, -20.06, -0.1838), (5.118, -20.06, -6.668e-06), (5.118, -20.06, -0.1838), (1.419, -16.36, -6.668e-06), (1.419, -16.36, -0.1838), (5.118, -16.36, -6.668e-06), (5.118, -16.36, -0.1838), (-0.8224, -21.6, -0.1838), (-0.8224, -21.6, -6.668e-06), (-2.941, -21.6, -0.1838), (-3.092, -24.05, -0.1838), (-3.092, -24.05, -6.668e-06), (-2.941, -21.6, -6.668e-06), (-0.8224, -22.85, -0.1838), (-0.8224, -22.85, -6.668e-06), (-3.092, -22.84, -0.1838), (-3.092, -22.84, -6.668e-06), (-3.244, -22.84, -6.668e-06), (-3.244, -21.6, -6.668e-06), (-3.244, -21.6, -0.1838), (-3.244, -22.84, -0.1838), (-3.223, -22.84, -0.1838), (-3.223, -24.05, -0.1838), (-3.223, -24.05, -6.668e-06), (-3.223, -22.84, -6.668e-06), (-0.8224, 24.05, -0.1838), (-0.8224, 24.05, -6.668e-06), (-0.9923, -0.02822, -0.1838), (-0.9923, -0.03347, -6.668e-06), (-0.9923, 1.913, -0.1838), (-0.9923, 1.913, -6.668e-06), (-3.953, 1.913, -6.668e-06), (-3.953, -0.03347, -6.668e-06), (-3.953, -0.02822, -0.1838), (-3.953, 1.913, -0.1838), (-0.8224, 5.376, -0.1838), (-0.8224, 5.376, -6.668e-06), (-0.8224, 6.184, -0.1838), (-0.8224, 6.184, -6.668e-06), (-1.178, 6.184, -6.668e-06), (-1.178, 5.376, -6.668e-06), (-1.178, 5.376, -0.1838), (-1.178, 6.184, -0.1838), (-4.891, 6.184, -6.668e-06), (-4.891, 5.376, -6.668e-06), (-4.891, 5.376, -0.1838), (-4.891, 6.184, -0.1838), (-1.178, 3.756, -6.668e-06), (-1.178, 3.756, -0.1838), (-4.891, 3.756, -6.668e-06), (-4.891, 3.756, -0.1838), (-1.178, 7.652, -6.668e-06), (-1.178, 7.652, -0.1838), (-4.891, 7.652, -6.668e-06), (-4.891, 7.652, -0.1838), (-0.8224, 9.617, -0.1838), (-0.8224, 9.617, -6.668e-06), (-0.8224, 10.44, -0.1838), (-0.8224, 10.44, -6.668e-06), (-1.189, 10.44, -6.668e-06), (-1.189, 9.617, -6.668e-06), (-1.189, 9.617, -0.1838), (-1.189, 10.44, -0.1838), (-4.952, 10.44, -6.668e-06), (-4.952, 9.617, -6.668e-06), (-4.952, 9.617, -0.1838), (-4.952, 10.44, -0.1838), (-1.189, 8.057, -1.582e-05), (-1.189, 8.057, -0.1838), (-4.952, 8.057, -1.582e-05), (-4.952, 8.057, -0.1838), (-1.189, 12.03, 1.095e-06), (-1.189, 12.03, -0.1838), (-4.952, 12.03, 1.095e-06), (-4.952, 12.03, -0.1838), (-0.8224, 13.8, -0.1838), (-0.8224, 13.8, -6.668e-06), (-0.8224, 14.54, -0.1838), (-0.8224, 14.54, -6.668e-06), (-1.195, 14.54, -6.668e-06), (-1.195, 13.8, -6.668e-06), (-1.195, 13.8, -0.1838), (-1.195, 14.54, -0.1838), (-4.932, 14.54, -6.668e-06), (-4.932, 13.8, -6.668e-06), (-4.932, 13.8, -0.1838), (-4.932, 14.54, -0.1838), (-1.195, 16.06, -6.668e-06), (-1.195, 16.06, -0.1838), (-4.932, 16.06, -6.668e-06), (-4.932, 16.06, -0.1838), (-1.195, 12.34, -6.668e-06), (-1.195, 12.34, -0.1838), (-4.932, 12.34, -6.668e-06), (-4.932, 12.34, -0.1838), (-0.8224, 17.94, -0.1838), (-0.8224, 17.94, -6.668e-06), (-0.8224, 18.65, -0.1838), (-0.8224, 18.65, -6.668e-06), (-1.192, 18.65, -6.668e-06), (-1.192, 17.94, -6.668e-06), (-1.192, 17.94, -0.1838), (-1.192, 18.65, -0.1838), (-4.891, 18.65, -6.668e-06), (-4.891, 17.94, -6.668e-06), (-4.891, 17.94, -0.1838), (-4.891, 18.65, -0.1838), (-1.192, 20.06, -6.668e-06), (-1.192, 20.06, -0.1838), (-4.891, 20.06, -6.668e-06), (-4.891, 20.06, -0.1838), (-1.192, 16.36, -6.668e-06), (-1.192, 16.36, -0.1838), (-4.891, 16.36, -6.668e-06), (-4.891, 16.36, -0.1838), (1.049, 24.05, -0.1838), (1.049, 24.05, -6.668e-06), (1.049, -0.02822, -0.1838), (1.049, -0.03347, -6.668e-06), (0.003593, 24.05, -0.1838), (0.003593, 24.05, -6.668e-06), (-0.8801, -0.02822, -0.1838), (-0.8801, -0.03347, -6.668e-06), (1.049, 1.526, -0.1838), (1.049, 1.526, -6.668e-06), (0.07392, 1.526, -0.1838), (0.07392, 1.526, -6.668e-06), (1.723, 1.526, -6.668e-06), (1.723, -0.03347, -6.668e-06), (1.723, -0.02822, -0.1838), (1.723, 1.526, -0.1838), (1.049, 5.376, -0.1838), (0.07392, 5.378, -6.668e-06), (1.049, 5.376, -6.668e-06), (0.07392, 5.378, -0.1838), (1.049, 6.184, -0.1838), (0.07392, 6.186, -6.668e-06), (1.049, 6.184, -6.668e-06), (0.07392, 6.186, -0.1838), (1.404, 6.184, -6.668e-06), (1.404, 5.376, -6.668e-06), (1.404, 5.376, -0.1838), (1.404, 6.184, -0.1838), (5.118, 6.184, -6.668e-06), (5.118, 5.376, -6.668e-06), (5.118, 5.376, -0.1838), (5.118, 6.184, -0.1838), (1.404, 3.756, -6.668e-06), (1.404, 3.756, -0.1838), (5.118, 3.756, -6.668e-06), (5.118, 3.756, -0.1838), (1.404, 7.652, -6.668e-06), (1.404, 7.652, -0.1838), (5.118, 7.652, -6.668e-06), (5.118, 7.652, -0.1838), (1.049, 9.617, -0.1838), (0.07392, 9.525, -6.668e-06), (1.049, 9.617, -6.668e-06), (0.07392, 9.525, -0.1838), (1.049, 10.44, -0.1838), (0.07392, 10.35, -6.668e-06), (1.049, 10.44, -6.668e-06), (0.07392, 10.35, -0.1838), (1.416, 10.44, -6.668e-06), (1.416, 9.617, -6.668e-06), (1.416, 9.617, -0.1838), (1.416, 10.44, -0.1838), (5.179, 10.44, -6.668e-06), (5.179, 9.617, -6.668e-06), (5.179, 9.617, -0.1838), (5.179, 10.44, -0.1838), (1.416, 8.057, -1.582e-05), (1.416, 8.057, -0.1838), (5.179, 8.057, -1.582e-05), (5.179, 8.057, -0.1838), (1.416, 12.03, 1.095e-06), (1.416, 12.03, -0.1838), (5.179, 12.03, 1.095e-06), (5.179, 12.03, -0.1838), (1.049, 13.8, -0.1838), (0.07392, 13.83, -6.668e-06), (1.049, 13.8, -6.668e-06), (0.07392, 13.83, -0.1838), (1.049, 14.54, -0.1838), (0.07392, 14.57, -6.668e-06), (1.049, 14.54, -6.668e-06), (0.07392, 14.57, -0.1838), (1.422, 14.54, -6.668e-06), (1.422, 13.8, -6.668e-06), (1.422, 13.8, -0.1838), (1.422, 14.54, -0.1838), (5.159, 14.54, -6.668e-06), (5.159, 13.8, -6.668e-06), (5.159, 13.8, -0.1838), (5.159, 14.54, -0.1838), (1.422, 16.06, -6.668e-06), (1.422, 16.06, -0.1838), (5.159, 16.06, -6.668e-06), (5.159, 16.06, -0.1838), (1.422, 12.34, -6.668e-06), (1.422, 12.34, -0.1838), (5.159, 12.34, -6.668e-06), (5.159, 12.34, -0.1838), (1.049, 17.94, -0.1838), (0.07392, 18.0, -6.668e-06), (1.049, 17.94, -6.668e-06), (0.07392, 18.0, -0.1838), (1.049, 18.65, -0.1838), (0.07392, 18.71, -6.668e-06), (1.049, 18.65, -6.668e-06), (0.07392, 18.71, -0.1838), (1.419, 18.65, -6.668e-06), (1.419, 17.94, -6.668e-06), (1.419, 17.94, -0.1838), (1.419, 18.65, -0.1838), (5.118, 18.65, -6.668e-06), (5.118, 17.94, -6.668e-06), (5.118, 17.94, -0.1838), (5.118, 18.65, -0.1838), (1.419, 20.06, -6.668e-06), (1.419, 20.06, -0.1838), (5.118, 20.06, -6.668e-06), (5.118, 20.06, -0.1838), (1.419, 16.36, -6.668e-06), (1.419, 16.36, -0.1838), (5.118, 16.36, -6.668e-06), (5.118, 16.36, -0.1838), (-0.8224, 21.6, -0.1838), (-0.8224, 21.6, -6.668e-06), (-2.941, 21.6, -0.1838), (-3.092, 24.05, -0.1838), (-3.092, 24.05, -6.668e-06), (-2.941, 21.6, -6.668e-06), (-0.8224, 22.85, -0.1838), (-0.8224, 22.85, -6.668e-06), (-3.092, 22.84, -0.1838), (-3.092, 22.84, -6.668e-06), (-3.244, 22.84, -6.668e-06), (-3.244, 21.6, -6.668e-06), (-3.244, 21.6, -0.1838), (-3.244, 22.84, -0.1838), (-3.223, 22.84, -0.1838), (-3.223, 24.05, -0.1838), (-3.223, 24.05, -6.668e-06), (-3.223, 22.84, -6.668e-06)], [], [(5, 3, 7, 6), (2, 3, 97, 96), (94, 95, 1, 0), (72, 185, 94, 0, 208, 202), (183, 73, 203, 209, 1, 95), (97, 3, 5, 101), (2, 96, 100, 4), (10, 11, 5, 4), (9, 6, 7, 8), (3, 2, 8, 7), (2, 4, 9, 8), (4, 5, 6, 9), (12, 13, 14, 17), (101, 5, 11, 107), (4, 100, 109, 10), (30, 31, 13, 12), (107, 11, 13, 111), (10, 109, 113, 12), (16, 17, 21, 20), (10, 12, 17, 16), (11, 10, 16, 15), (13, 11, 15, 14), (21, 18, 19, 20), (14, 15, 19, 18), (14, 18, 28, 26), (16, 20, 25, 23), (22, 23, 25, 24), (20, 19, 24, 25), (19, 15, 22, 24), (15, 16, 23, 22), (27, 26, 28, 29), (18, 21, 29, 28), (17, 14, 26, 27), (21, 17, 27, 29), (32, 33, 34, 37), (111, 13, 31, 131), (12, 113, 133, 30), (50, 51, 33, 32), (131, 31, 33, 135), (30, 133, 137, 32), (34, 35, 39, 38), (30, 32, 37, 36), (31, 30, 36, 35), (33, 31, 35, 34), (41, 38, 39, 40), (38, 41, 49, 48), (40, 39, 44, 45), (36, 37, 41, 40), (42, 43, 45, 44), (35, 36, 43, 42), (39, 35, 42, 44), (36, 40, 45, 43), (47, 46, 48, 49), (37, 34, 46, 47), (41, 37, 47, 49), (34, 38, 48, 46), (52, 53, 54, 57), (135, 33, 51, 155), (32, 137, 157, 50), (70, 71, 53, 52), (155, 51, 53, 159), (50, 157, 161, 52), (57, 54, 62, 63), (50, 52, 57, 56), (51, 50, 56, 55), (53, 51, 55, 54), (61, 58, 59, 60), (56, 60, 69, 67), (56, 57, 61, 60), (54, 55, 59, 58), (63, 62, 64, 65), (54, 58, 64, 62), (61, 57, 63, 65), (58, 61, 65, 64), (66, 67, 69, 68), (55, 56, 67, 66), (59, 55, 66, 68), (60, 59, 68, 69), (71, 70, 76, 75), (159, 53, 71, 179), (52, 161, 181, 70), (202, 203, 73, 72), (179, 71, 73, 183), (70, 181, 185, 72), (76, 77, 81, 80), (73, 71, 75, 74), (72, 73, 74, 77), (70, 72, 77, 76), (81, 78, 79, 80), (74, 75, 79, 78), (74, 78, 84, 82), (76, 80, 89, 87), (83, 82, 84, 85), (78, 81, 85, 84), (77, 74, 82, 83), (81, 77, 83, 85), (86, 87, 89, 88), (80, 79, 88, 89), (79, 75, 86, 88), (75, 76, 87, 86), (99, 102, 103, 93), (92, 96, 97, 93), (185, 94, 95, 183), (94, 90, 91, 95), (182, 90, 94, 185), (183, 95, 91, 184), (97, 101, 99, 93), (92, 98, 100, 96), (96, 100, 101, 97), (106, 98, 99, 108), (105, 104, 103, 102), (93, 103, 104, 92), (92, 104, 105, 98), (98, 105, 102, 99), (110, 117, 114, 112), (101, 107, 108, 99), (98, 106, 109, 100), (100, 109, 107, 101), (130, 110, 112, 132), (107, 111, 112, 108), (106, 110, 113, 109), (109, 113, 111, 107), (116, 120, 121, 117), (106, 116, 117, 110), (108, 115, 116, 106), (112, 114, 115, 108), (121, 120, 119, 118), (114, 118, 119, 115), (114, 126, 128, 118), (116, 123, 125, 120), (122, 124, 125, 123), (120, 125, 124, 119), (119, 124, 122, 115), (115, 122, 123, 116), (127, 129, 128, 126), (118, 128, 129, 121), (117, 127, 126, 114), (121, 129, 127, 117), (134, 141, 138, 136), (111, 131, 132, 112), (110, 130, 133, 113), (113, 133, 131, 111), (154, 134, 136, 156), (131, 135, 136, 132), (130, 134, 137, 133), (133, 137, 135, 131), (138, 142, 143, 139), (130, 140, 141, 134), (132, 139, 140, 130), (136, 138, 139, 132), (145, 144, 143, 142), (142, 152, 153, 145), (144, 149, 148, 143), (140, 144, 145, 141), (146, 148, 149, 147), (139, 146, 147, 140), (143, 148, 146, 139), (140, 147, 149, 144), (151, 153, 152, 150), (141, 151, 150, 138), (145, 153, 151, 141), (138, 150, 152, 142), (158, 165, 162, 160), (135, 155, 156, 136), (134, 154, 157, 137), (137, 157, 155, 135), (178, 158, 160, 180), (155, 159, 160, 156), (154, 158, 161, 157), (157, 161, 159, 155), (165, 171, 170, 162), (154, 164, 165, 158), (156, 163, 164, 154), (160, 162, 163, 156), (169, 168, 167, 166), (164, 175, 177, 168), (164, 168, 169, 165), (162, 166, 167, 163), (171, 173, 172, 170), (162, 170, 172, 166), (169, 173, 171, 165), (166, 172, 173, 169), (174, 176, 177, 175), (163, 174, 175, 164), (167, 176, 174, 163), (168, 177, 176, 167), (180, 187, 188, 178), (159, 179, 180, 160), (158, 178, 181, 161), (161, 181, 179, 159), (90, 182, 184, 91), (179, 183, 184, 180), (178, 182, 185, 181), (181, 185, 183, 179), (188, 192, 193, 189), (184, 186, 187, 180), (182, 189, 186, 184), (178, 188, 189, 182), (193, 192, 191, 190), (186, 190, 191, 187), (186, 194, 196, 190), (188, 199, 201, 192), (195, 197, 196, 194), (190, 196, 197, 193), (189, 195, 194, 186), (193, 197, 195, 189), (198, 200, 201, 199), (192, 201, 200, 191), (191, 200, 198, 187), (187, 198, 199, 188), (209, 203, 207, 211), (207, 204, 214, 213), (0, 1, 206, 205), (203, 202, 204, 207), (208, 0, 205, 210), (202, 208, 210, 204), (205, 206, 218, 217), (1, 209, 211, 206), (215, 212, 213, 214), (204, 210, 215, 214), (211, 207, 213, 212), (210, 211, 212, 215), (217, 218, 219, 216), (211, 210, 216, 219), (210, 205, 217, 216), (206, 211, 219, 218), (225, 226, 227, 223), (222, 316, 317, 223), (314, 220, 221, 315), (292, 422, 428, 220, 314, 405), (403, 315, 221, 429, 423, 293), (317, 321, 225, 223), (222, 224, 320, 316), (230, 224, 225, 231), (229, 228, 227, 226), (223, 227, 228, 222), (222, 228, 229, 224), (224, 229, 226, 225), (232, 237, 234, 233), (321, 327, 231, 225), (224, 230, 329, 320), (250, 232, 233, 251), (327, 331, 233, 231), (230, 232, 333, 329), (236, 240, 241, 237), (230, 236, 237, 232), (231, 235, 236, 230), (233, 234, 235, 231), (241, 240, 239, 238), (234, 238, 239, 235), (234, 246, 248, 238), (236, 243, 245, 240), (242, 244, 245, 243), (240, 245, 244, 239), (239, 244, 242, 235), (235, 242, 243, 236), (247, 249, 248, 246), (238, 248, 249, 241), (237, 247, 246, 234), (241, 249, 247, 237), (252, 257, 254, 253), (331, 351, 251, 233), (232, 250, 353, 333), (270, 252, 253, 271), (351, 355, 253, 251), (250, 252, 357, 353), (254, 258, 259, 255), (250, 256, 257, 252), (251, 255, 256, 250), (253, 254, 255, 251), (261, 260, 259, 258), (258, 268, 269, 261), (260, 265, 264, 259), (256, 260, 261, 257), (262, 264, 265, 263), (255, 262, 263, 256), (259, 264, 262, 255), (256, 263, 265, 260), (267, 269, 268, 266), (257, 267, 266, 254), (261, 269, 267, 257), (254, 266, 268, 258), (272, 277, 274, 273), (355, 375, 271, 253), (252, 270, 377, 357), (290, 272, 273, 291), (375, 379, 273, 271), (270, 272, 381, 377), (277, 283, 282, 274), (270, 276, 277, 272), (271, 275, 276, 270), (273, 274, 275, 271), (281, 280, 279, 278), (276, 287, 289, 280), (276, 280, 281, 277), (274, 278, 279, 275), (283, 285, 284, 282), (274, 282, 284, 278), (281, 285, 283, 277), (278, 284, 285, 281), (286, 288, 289, 287), (275, 286, 287, 276), (279, 288, 286, 275), (280, 289, 288, 279), (291, 295, 296, 290), (379, 399, 291, 273), (272, 290, 401, 381), (422, 292, 293, 423), (399, 403, 293, 291), (290, 292, 405, 401), (296, 300, 301, 297), (293, 294, 295, 291), (292, 297, 294, 293), (290, 296, 297, 292), (301, 300, 299, 298), (294, 298, 299, 295), (294, 302, 304, 298), (296, 307, 309, 300), (303, 305, 304, 302), (298, 304, 305, 301), (297, 303, 302, 294), (301, 305, 303, 297), (306, 308, 309, 307), (300, 309, 308, 299), (299, 308, 306, 295), (295, 306, 307, 296), (319, 313, 323, 322), (312, 313, 317, 316), (405, 403, 315, 314), (314, 315, 311, 310), (402, 405, 314, 310), (403, 404, 311, 315), (317, 313, 319, 321), (312, 316, 320, 318), (316, 317, 321, 320), (326, 328, 319, 318), (325, 322, 323, 324), (313, 312, 324, 323), (312, 318, 325, 324), (318, 319, 322, 325), (330, 332, 334, 337), (321, 319, 328, 327), (318, 320, 329, 326), (320, 321, 327, 329), (350, 352, 332, 330), (327, 328, 332, 331), (326, 329, 333, 330), (329, 327, 331, 333), (336, 337, 341, 340), (326, 330, 337, 336), (328, 326, 336, 335), (332, 328, 335, 334), (341, 338, 339, 340), (334, 335, 339, 338), (334, 338, 348, 346), (336, 340, 345, 343), (342, 343, 345, 344), (340, 339, 344, 345), (339, 335, 342, 344), (335, 336, 343, 342), (347, 346, 348, 349), (338, 341, 349, 348), (337, 334, 346, 347), (341, 337, 347, 349), (354, 356, 358, 361), (331, 332, 352, 351), (330, 333, 353, 350), (333, 331, 351, 353), (374, 376, 356, 354), (351, 352, 356, 355), (350, 353, 357, 354), (353, 351, 355, 357), (358, 359, 363, 362), (350, 354, 361, 360), (352, 350, 360, 359), (356, 352, 359, 358), (365, 362, 363, 364), (362, 365, 373, 372), (364, 363, 368, 369), (360, 361, 365, 364), (366, 367, 369, 368), (359, 360, 367, 366), (363, 359, 366, 368), (360, 364, 369, 367), (371, 370, 372, 373), (361, 358, 370, 371), (365, 361, 371, 373), (358, 362, 372, 370), (378, 380, 382, 385), (355, 356, 376, 375), (354, 357, 377, 374), (357, 355, 375, 377), (398, 400, 380, 378), (375, 376, 380, 379), (374, 377, 381, 378), (377, 375, 379, 381), (385, 382, 390, 391), (374, 378, 385, 384), (376, 374, 384, 383), (380, 376, 383, 382), (389, 386, 387, 388), (384, 388, 397, 395), (384, 385, 389, 388), (382, 383, 387, 386), (391, 390, 392, 393), (382, 386, 392, 390), (389, 385, 391, 393), (386, 389, 393, 392), (394, 395, 397, 396), (383, 384, 395, 394), (387, 383, 394, 396), (388, 387, 396, 397), (400, 398, 408, 407), (379, 380, 400, 399), (378, 381, 401, 398), (381, 379, 399, 401), (310, 311, 404, 402), (399, 400, 404, 403), (398, 401, 405, 402), (401, 399, 403, 405), (408, 409, 413, 412), (404, 400, 407, 406), (402, 404, 406, 409), (398, 402, 409, 408), (413, 410, 411, 412), (406, 407, 411, 410), (406, 410, 416, 414), (408, 412, 421, 419), (415, 414, 416, 417), (410, 413, 417, 416), (409, 406, 414, 415), (413, 409, 415, 417), (418, 419, 421, 420), (412, 411, 420, 421), (411, 407, 418, 420), (407, 408, 419, 418), (429, 431, 427, 423), (427, 433, 434, 424), (220, 425, 426, 221), (423, 427, 424, 422), (428, 430, 425, 220), (422, 424, 430, 428), (425, 437, 438, 426), (221, 426, 431, 429), (435, 434, 433, 432), (424, 434, 435, 430), (431, 432, 433, 427), (430, 435, 432, 431), (437, 436, 439, 438), (431, 439, 436, 430), (430, 436, 437, 425), (426, 438, 439, 431)])
me_cube_011.use_remesh_preserve_volume = False
me_cube_011.use_remesh_preserve_attributes = False
me_cube_011.use_mirror_vertex_groups = False
me_cube_011.update()
me_cube_013 = bpy.data.meshes.new('Cube.013')
me_cube_013.from_pydata([(0.7731, -1.0, -0.4138), (0.7586, -1.0, -0.06117), (0.7731, 1.0, -0.4138), (0.7434, 1.0, -0.06117), (0.5929, 1.0, -0.4138), (0.5921, 1.0, 0.07627), (0.5929, -1.0, -0.4138), (0.5921, -1.0, 0.07627), (0.6062, 1.0, -0.05083), (0.6237, -1.0, -0.4138), (0.6237, 1.0, -0.4138), (0.6062, -1.0, -0.05083), (0.4516, 1.0, -0.4138), (0.436, -1.0, 0.09919), (0.436, 1.0, 0.09919), (0.4516, -1.0, -0.4138), (0.3317, 1.0, -0.4138), (0.2482, -1.0, 0.2286), (0.2482, 1.0, 0.2286), (0.3317, -1.0, -0.4138), (0.424, 1.0, 0.2309), (0.4418, -1.0, -0.4138), (0.4418, 1.0, -0.4138), (0.424, -1.0, 0.2309), (0.2266, 1.0, -0.4138), (0.2329, -1.0, 0.3662), (0.2329, 1.0, 0.3662), (0.2266, -1.0, -0.4138), (0.1074, 1.0, -0.4138), (0.0673, -1.0, 0.3719), (0.0673, 1.0, 0.3719), (0.1074, -1.0, -0.4138), (-0.01992, 1.0, -0.4138), (0.06818, -1.0, 0.5055), (0.06818, 1.0, 0.5055), (-0.01992, -1.0, -0.4138), (-0.1647, 1.0, -0.4138), (-0.1264, -1.0, 0.5118), (-0.1264, 1.0, 0.5118), (-0.1647, -1.0, -0.4138), (-0.3062, 1.0, -0.4138), (-0.1234, -1.0, 0.6858), (-0.1234, 1.0, 0.6858), (-0.3062, -1.0, -0.4138), (-0.3789, 1.0, -0.4138), (-0.3342, -1.0, 0.6785), (-0.3342, 1.0, 0.6785), (-0.3789, -1.0, -0.4138), (-0.5397, 1.0, -0.4138), (-0.3465, -1.0, 0.8444), (-0.3465, 1.0, 0.8444), (-0.5397, -1.0, -0.4138), (-0.6816, 1.0, -0.4138), (-0.5854, -1.0, 0.8574), (-0.5854, 1.0, 0.8574), (-0.6816, -1.0, -0.4138), (-1.777, 1.0, -0.4138), (-1.721, -1.0, 0.8621), (-1.721, 1.0, 0.8621), (-1.777, -1.0, -0.4138), (0.7473, 1.0, -0.1077), (0.7605, -1.0, -0.1077), (0.5922, -1.0, 0.01162), (0.5922, 1.0, 0.01162), (0.6085, -1.0, -0.09871), (0.6085, 1.0, -0.09871), (0.4381, 1.0, 0.03152), (0.4381, -1.0, 0.03152), (0.2592, 1.0, 0.1439), (0.2592, -1.0, 0.1439), (0.4263, -1.0, 0.1459), (0.4263, 1.0, 0.1459), (0.2321, 1.0, 0.2633), (0.2321, -1.0, 0.2633), (0.07259, 1.0, 0.2682), (0.07259, -1.0, 0.2682), (0.05656, 1.0, 0.3842), (0.05656, -1.0, 0.3842), (-0.1314, 1.0, 0.3897), (-0.1314, -1.0, 0.3897), (-0.1475, 1.0, 0.5407), (-0.1475, -1.0, 0.5407), (-0.3401, 1.0, 0.5344), (-0.3401, -1.0, 0.5344), (-0.372, 1.0, 0.6784), (-0.372, -1.0, 0.6784), (-0.5981, 1.0, 0.6897), (-0.5981, -1.0, 0.6897), (-1.728, 1.0, 0.6938), (-1.728, -1.0, 0.6938), (-0.3465, -2.93, 0.8444), (-0.5854, -2.93, 0.8574), (-1.721, -2.93, 0.8621), (-0.372, -2.93, 0.6784), (-0.5981, -2.93, 0.6897), (-1.728, -2.93, 0.6938)], [], [(65, 8, 3, 60), (60, 3, 1, 61), (10, 2, 0, 9), (8, 5, 7, 11), (12, 4, 6, 15), (64, 11, 7, 62), (66, 14, 5, 63), (61, 1, 11, 64), (3, 8, 11, 1), (4, 10, 9, 6), (63, 5, 8, 65), (71, 20, 14, 66), (22, 12, 15, 21), (5, 14, 13, 7), (62, 7, 13, 67), (24, 16, 19, 27), (72, 26, 18, 68), (20, 18, 17, 23), (70, 23, 17, 69), (67, 13, 23, 70), (14, 20, 23, 13), (16, 22, 21, 19), (68, 18, 20, 71), (74, 30, 26, 72), (28, 24, 27, 31), (18, 26, 25, 17), (69, 17, 25, 73), (32, 28, 31, 35), (76, 34, 30, 74), (26, 30, 29, 25), (73, 25, 29, 75), (78, 38, 34, 76), (36, 32, 35, 39), (30, 34, 33, 29), (75, 29, 33, 77), (40, 36, 39, 43), (80, 42, 38, 78), (34, 38, 37, 33), (77, 33, 37, 79), (82, 46, 42, 80), (44, 40, 43, 47), (38, 42, 41, 37), (79, 37, 41, 81), (48, 44, 47, 51), (84, 50, 46, 82), (42, 46, 45, 41), (81, 41, 45, 83), (86, 54, 50, 84), (52, 48, 51, 55), (46, 50, 49, 45), (83, 45, 49, 85), (56, 52, 55, 59), (88, 58, 54, 86), (50, 54, 53, 49), (87, 85, 93, 94), (54, 58, 57, 53), (85, 49, 90, 93), (88, 89, 57, 58), (56, 59, 89, 88), (55, 87, 89, 59), (51, 85, 87, 55), (56, 88, 86, 52), (47, 83, 85, 51), (52, 86, 84, 48), (43, 81, 83, 47), (48, 84, 82, 44), (39, 79, 81, 43), (44, 82, 80, 40), (35, 77, 79, 39), (40, 80, 78, 36), (31, 75, 77, 35), (36, 78, 76, 32), (27, 73, 75, 31), (32, 76, 74, 28), (19, 69, 73, 27), (28, 74, 72, 24), (16, 68, 71, 22), (15, 67, 70, 21), (21, 70, 69, 19), (24, 72, 68, 16), (6, 62, 67, 15), (22, 71, 66, 12), (4, 63, 65, 10), (0, 61, 64, 9), (12, 66, 63, 4), (9, 64, 62, 6), (2, 60, 61, 0), (10, 65, 60, 2), (93, 90, 91, 94), (94, 91, 92, 95), (53, 57, 92, 91), (89, 87, 94, 95), (49, 53, 91, 90), (57, 89, 95, 92)])
me_cube_013.use_remesh_preserve_volume = False
me_cube_013.use_remesh_preserve_attributes = False
me_cube_013.use_mirror_vertex_groups = False
me_cube_013.update()
me_cube_012 = bpy.data.meshes.new('Cube.012')
me_cube_012.from_pydata([(0.7735, -1.0, -0.1745), (0.7586, -1.0, -0.06117), (0.7735, 1.0, -0.1745), (0.7434, 1.0, -0.06117), (0.5933, 1.0, -0.1745), (0.5921, 1.0, 0.07627), (0.5933, -1.0, -0.1745), (0.5921, -1.0, 0.07627), (0.6062, 1.0, -0.05083), (0.6241, -1.0, -0.1745), (0.6241, 1.0, -0.1745), (0.6062, -1.0, -0.05083), (0.4519, 1.0, -0.09528), (0.436, -1.0, 0.09919), (0.436, 1.0, 0.09919), (0.4519, -1.0, -0.09528), (0.332, 1.0, -0.009811), (0.2482, -1.0, 0.2286), (0.2482, 1.0, 0.2286), (0.332, -1.0, -0.009811), (0.424, 1.0, 0.2309), (0.4421, -1.0, -0.08448), (0.4421, 1.0, -0.08448), (0.424, -1.0, 0.2309), (0.2269, 1.0, 0.06489), (0.2329, -1.0, 0.3662), (0.2329, 1.0, 0.3662), (0.2269, -1.0, 0.06489), (0.1078, 1.0, 0.1606), (0.0673, -1.0, 0.3719), (0.0673, 1.0, 0.3719), (0.1078, -1.0, 0.1606), (-0.01956, 1.0, 0.2732), (0.06818, -1.0, 0.5055), (0.06818, 1.0, 0.5055), (-0.01956, -1.0, 0.2732), (-0.1644, 1.0, 0.3887), (-0.1264, -1.0, 0.5118), (-0.1264, 1.0, 0.5118), (-0.1644, -1.0, 0.3887), (-0.3059, 1.0, 0.5024), (-0.1234, -1.0, 0.6858), (-0.1234, 1.0, 0.6858), (-0.3059, -1.0, 0.5024), (-0.3786, 1.0, 0.5607), (-0.3342, -1.0, 0.6785), (-0.3342, 1.0, 0.6785), (-0.3786, -1.0, 0.5607), (-0.5393, 1.0, 0.6782), (-0.3702, -1.0, 0.8026), (-0.3702, 1.0, 0.8026), (-0.5393, -1.0, 0.6782), (-0.5663, 1.0, 0.6786), (-0.9431, -1.0, 0.8157), (-0.9431, 1.0, 0.8157), (-0.5663, -1.0, 0.6786), (0.7473, 1.0, -0.1077), (0.7605, -1.0, -0.1077), (0.5922, -1.0, 0.01162), (0.5922, 1.0, 0.01162), (0.6085, -1.0, -0.09871), (0.6085, 1.0, -0.09871), (0.4381, 1.0, 0.03152), (0.4381, -1.0, 0.03152), (0.2592, 1.0, 0.1439), (0.2592, -1.0, 0.1439), (0.4263, -1.0, 0.1459), (0.4263, 1.0, 0.1459), (0.2321, 1.0, 0.2633), (0.2321, -1.0, 0.2633), (0.07259, 1.0, 0.2682), (0.07259, -1.0, 0.2682), (0.05656, 1.0, 0.3842), (0.05656, -1.0, 0.3842), (-0.1314, 1.0, 0.3897), (-0.1314, -1.0, 0.3897), (-0.1475, 1.0, 0.5407), (-0.1475, -1.0, 0.5407), (-0.3401, 1.0, 0.5344), (-0.3401, -1.0, 0.5344), (-0.372, 1.0, 0.6784), (-0.372, -1.0, 0.6784), (-0.932, 1.0, 0.6831), (-0.932, -1.0, 0.6831)], [], [(61, 8, 3, 56), (56, 3, 1, 57), (10, 2, 0, 9), (8, 5, 7, 11), (12, 4, 6, 15), (60, 11, 7, 58), (62, 14, 5, 59), (57, 1, 11, 60), (3, 8, 11, 1), (4, 10, 9, 6), (59, 5, 8, 61), (67, 20, 14, 62), (22, 12, 15, 21), (5, 14, 13, 7), (58, 7, 13, 63), (24, 16, 19, 27), (68, 26, 18, 64), (20, 18, 17, 23), (66, 23, 17, 65), (63, 13, 23, 66), (14, 20, 23, 13), (16, 22, 21, 19), (64, 18, 20, 67), (70, 30, 26, 68), (28, 24, 27, 31), (18, 26, 25, 17), (65, 17, 25, 69), (32, 28, 31, 35), (72, 34, 30, 70), (26, 30, 29, 25), (69, 25, 29, 71), (74, 38, 34, 72), (36, 32, 35, 39), (30, 34, 33, 29), (71, 29, 33, 73), (40, 36, 39, 43), (76, 42, 38, 74), (34, 38, 37, 33), (73, 33, 37, 75), (78, 46, 42, 76), (44, 40, 43, 47), (38, 42, 41, 37), (75, 37, 41, 77), (48, 44, 47, 51), (80, 50, 46, 78), (42, 46, 45, 41), (77, 41, 45, 79), (82, 54, 50, 80), (52, 48, 51, 55), (46, 50, 49, 45), (79, 45, 49, 81), (50, 54, 53, 49), (55, 83, 82, 52), (51, 81, 83, 55), (47, 79, 81, 51), (52, 82, 80, 48), (43, 77, 79, 47), (48, 80, 78, 44), (39, 75, 77, 43), (44, 78, 76, 40), (35, 73, 75, 39), (40, 76, 74, 36), (31, 71, 73, 35), (36, 74, 72, 32), (27, 69, 71, 31), (32, 72, 70, 28), (19, 65, 69, 27), (28, 70, 68, 24), (16, 64, 67, 22), (15, 63, 66, 21), (21, 66, 65, 19), (24, 68, 64, 16), (6, 58, 63, 15), (22, 67, 62, 12), (4, 59, 61, 10), (0, 57, 60, 9), (12, 62, 59, 4), (9, 60, 58, 6), (2, 56, 57, 0), (10, 61, 56, 2), (53, 54, 82, 83), (53, 83, 81, 49)])
me_cube_012.use_remesh_preserve_volume = False
me_cube_012.use_remesh_preserve_attributes = False
me_cube_012.use_mirror_vertex_groups = False
me_cube_012.update()

# ---- objects
ob_cube_005 = bpy.data.objects.new('Cube.005', me_cube_009)
ob_cube_001 = bpy.data.objects.new('Cube.001', me_cube_008)
ob_cube = bpy.data.objects.new('Cube', me_cube_001)
ob_cube_002 = bpy.data.objects.new('Cube.002', me_cube_002)
ob_cube_003 = bpy.data.objects.new('Cube.003', me_cube_003)
ob_cube_004 = bpy.data.objects.new('Cube.004', me_cube_004)
ob_cube_006 = bpy.data.objects.new('Cube.006', me_cube_006)
ob_cube_007 = bpy.data.objects.new('Cube.007', me_cube_011)
ob_cube_009 = bpy.data.objects.new('Cube.009', me_cube_013)
ob_cube_008 = bpy.data.objects.new('Cube.008', me_cube_012)

# ---- transforms, parenting, visibility, modifiers, constraints
ob_cube_005.location = (0.4616, 1.176, 0.4467)
ob_cube_005.scale = (0.3643, 0.3643, 0.3643)
ob_cube_005.lineart.crease_threshold = 0.0
ob_cube_001.location = (-6.13, -0.009328, 0.01523)
ob_cube_001.lineart.crease_threshold = 0.0
_m = ob_cube_001.modifiers.new('Mirror', 'MIRROR')
_m.use_axis = (False, True, False)
_m.use_clip = True
ob_cube.location = (-2.015, -0.0155, -0.1134)
ob_cube.hide_render = True
ob_cube.lineart.crease_threshold = 0.0
ob_cube_002.location = (-5.715, -22.23, -0.07193)
ob_cube_002.scale = (0.6191, 0.6191, 0.6191)
ob_cube_002.hide_render = True
ob_cube_002.lineart.crease_threshold = 0.0
ob_cube_003.location = (0.2173, -0.9089, -0.07193)
ob_cube_003.rotation_euler = (0.0, 0.0, 3.142)
ob_cube_003.scale = (0.6191, 0.6191, 0.6191)
ob_cube_003.hide_render = True
ob_cube_003.lineart.crease_threshold = 0.0
ob_cube_004.location = (0.05623, 0.4104, 0.5447)
ob_cube_004.scale = (0.6191, 0.6191, 0.6191)
ob_cube_004.hide_render = True
ob_cube_004.lineart.crease_threshold = 0.0
ob_cube_006.location = (-5.462, -23.44, 0.5471)
ob_cube_006.rotation_euler = (0.0, 0.0, 3.142)
ob_cube_006.scale = (0.6191, 0.6191, 0.6191)
ob_cube_006.hide_render = True
ob_cube_006.lineart.crease_threshold = 0.0
ob_cube_007.location = (-2.015, -0.0155, 1.065)
ob_cube_007.hide_render = True
ob_cube_007.lineart.crease_threshold = 0.0
ob_cube_009.location = (-5.715, 23.42, -0.07193)
ob_cube_009.scale = (0.6191, 0.6191, 0.6191)
ob_cube_009.hide_render = True
ob_cube_009.lineart.crease_threshold = 0.0
ob_cube_008.location = (-5.462, 22.22, 0.5471)
ob_cube_008.rotation_euler = (0.0, 0.0, 3.142)
ob_cube_008.scale = (0.6191, 0.6191, 0.6191)
ob_cube_008.hide_render = True
ob_cube_008.lineart.crease_threshold = 0.0

# ---- collection membership
col_collection_1.objects.link(ob_cube_005)
col_collection_1.objects.link(ob_cube_001)
col_collection_1.objects.link(ob_cube)
col_collection_1.objects.link(ob_cube_002)
col_collection_1.objects.link(ob_cube_003)
col_collection_1.objects.link(ob_cube_004)
col_collection_1.objects.link(ob_cube_006)
col_collection_1.objects.link(ob_cube_007)
col_collection_1.objects.link(ob_cube_009)
col_collection_1.objects.link(ob_cube_008)

# ---- scene / render settings (as saved in the file)
scene.frame_start = 1; scene.frame_end = 250; scene.frame_set(1)
scene.render.engine = 'BLENDER_EEVEE_NEXT'
scene.render.resolution_percentage = 50
scene.render.dither_intensity = 0.0
scene.cycles.use_denoising = False
scene.cycles.samples = 128
scene.cycles.sampling_pattern = 'TABULATED_SOBOL'
scene.cycles.use_adaptive_sampling = False
scene.cycles.use_light_tree = False
scene.cycles.blur_glossy = 0.0
scene.cycles.sample_clamp_indirect = 0.0
scene.view_settings.view_transform = 'Standard'
bpy.context.view_layer.update()

# ---- added for rendering (the .blend has no active camera and no usable light): camera, sun
cam_auto = bpy.data.cameras.new('AutoCamera')
cam_auto.lens = 50.0
cam_auto.sensor_width = 36.0
cam_auto.clip_end = 1000.0
ob_auto_camera = bpy.data.objects.new('AutoCamera', cam_auto)
scene.collection.objects.link(ob_auto_camera)
ob_auto_camera.location = (43.6374, -54.6584, 36.7236)
ob_auto_camera.rotation_euler = (1.09748, -7.21219e-08, 0.694738)
scene.camera = ob_auto_camera
light_auto_sun = bpy.data.lights.new('AutoSun', 'SUN')
light_auto_sun.energy = 3.0
light_auto_sun.angle = 0.0523599
ob_auto_sun = bpy.data.objects.new('AutoSun', light_auto_sun)
scene.collection.objects.link(ob_auto_sun)
ob_auto_sun.rotation_euler = (0.872665, 0.174533, 0.523599)
bpy.context.view_layer.update()

